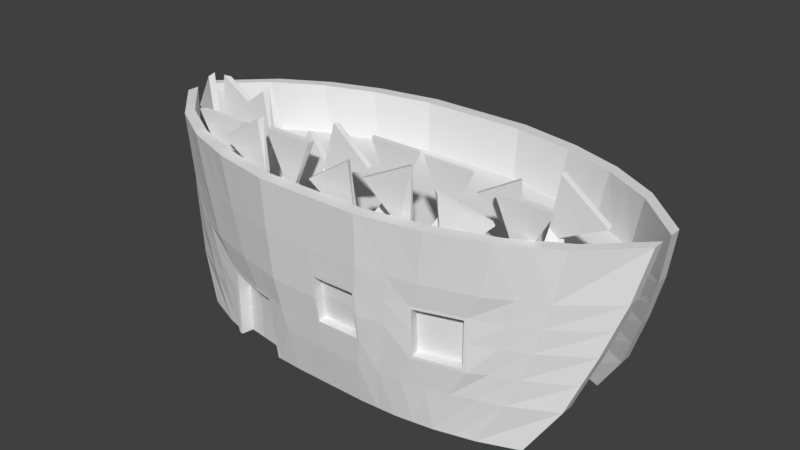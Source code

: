 # Source: NachosHouse.blend  (saved by Blender 2.78.0; exported with 4.5.12 LTS)
import bpy
from mathutils import Matrix  # noqa: F401  (used for matrix-valued properties, if any)

bpy.ops.wm.read_factory_settings(use_empty=True)
scene = bpy.context.scene
scene.name = 'Scene'

# ---- collections
col_collection_1 = bpy.data.collections.new('Collection 1'); scene.collection.children.link(col_collection_1)

# ---- world
world_world = bpy.data.worlds.new('World'); scene.world = world_world
world_world.color = (0.05088, 0.05088, 0.05088)
world_world.use_sun_shadow = False
world_world.sun_shadow_jitter_overblur = 0.0
world_world.cycles.sampling_method = 'MANUAL'

# ---- meshes
me_plane_002 = bpy.data.meshes.new('Plane.002')
me_plane_002.from_pydata([(1.26, -0.6827, 1.691), (1.0, -1.128, 0.01133), (1.398, -0.3216, 3.363), (1.343, -0.4867, 2.517), (1.149, -0.9055, 0.7557), (0.8, -1.38, 0.01133), (0.6, -1.55, 0.01133), (0.4, -1.651, 0.01133), (0.2, -1.688, 0.01133), (1.148, -1.08, 3.363), (0.8875, -1.55, 3.363), (0.6079, -1.855, 3.363), (0.2796, -2.054, 3.363), (0.2255, -1.827, 0.7557), (0.257, -1.955, 1.695), (0.2747, -2.01, 2.517), (0.4557, -1.732, 0.7557), (0.5158, -1.783, 1.699), (0.571, -1.816, 2.517), (0.9274, -1.281, 0.7557), (1.034, -1.182, 1.709), (1.096, -1.125, 2.517), (0.6925, -1.55, 0.7557), (0.7735, -1.55, 1.709), (0.8382, -1.55, 2.517), (1.26, -0.4688, 1.691), (1.0, -0.9144, 0.01133), (1.398, -0.1077, 3.363), (1.343, -0.2728, 2.517), (1.149, -0.6916, 0.7557), (0.8, -1.166, 0.01133), (0.6, -1.336, 0.01133), (0.4, -1.438, 0.01133), (0.2, -1.474, 0.01133), (1.148, -0.8663, 3.363), (0.8875, -1.336, 3.363), (0.6079, -1.641, 3.363), (0.2796, -1.84, 3.363), (0.2747, -1.796, 2.517), (0.571, -1.602, 2.517), (0.9274, -1.067, 0.7557), (1.034, -0.9682, 1.709), (1.096, -0.9113, 2.517), (0.8382, -1.336, 2.517), (0.5887, -1.137, 0.01133), (0.7887, -0.9668, 0.01133), (0.3887, -1.239, 0.01133), (0.1887, -1.276, 0.01133), (0.2635, -1.597, 2.54), (0.5597, -1.403, 2.54), (0.9161, -0.8681, 0.7779), (1.023, -0.7694, 1.731), (1.085, -0.7125, 2.54), (0.8269, -1.137, 2.54), (0.1, -1.688, 0.01133), (0.1398, -2.054, 3.363), (0.1374, -2.014, 2.517), (0.01313, -1.838, 2.073), (0.1128, -1.83, 0.7557), (0.1, -1.474, 0.01133), (0.1398, -1.84, 3.363), (0.1374, -1.8, 2.517), (0.09436, -1.276, 0.01133), (0.1317, -1.602, 2.54), (0.3, -1.67, 0.01133), (0.4438, -1.954, 3.363), (0.4228, -1.913, 2.517), (0.3888, -1.869, 1.697), (0.3406, -1.78, 0.7557), (0.3, -1.456, 0.01133), (0.4438, -1.74, 3.363), (0.4228, -1.699, 2.517), (0.2887, -1.257, 0.01133), (0.4116, -1.5, 2.54), (0.5, -1.601, 0.01133), (0.7477, -1.702, 3.363), (0.5741, -1.641, 0.7557), (0.5174, -1.58, 1.28), (0.7046, -1.683, 2.517), (0.5, -1.387, 0.01133), (0.7477, -1.488, 3.363), (0.7046, -1.469, 2.517), (0.4887, -1.188, 0.01133), (0.6933, -1.27, 2.54), (0.7, -1.465, 0.01133), (1.018, -1.315, 3.363), (0.9673, -1.338, 2.517), (0.9057, -1.366, 1.709), (0.81, -1.415, 0.7557), (0.7, -1.251, 0.01133), (1.018, -1.101, 3.363), (0.9673, -1.124, 2.517), (0.6887, -1.052, 0.01133), (0.956, -0.9249, 2.54), (0.1476, -1.66, 3.021), (0.1493, -1.746, 3.013), (0.1997, -1.746, 3.117), (0.1959, -1.66, 3.121), (0.3222, -1.239, 3.365), (0.3176, -1.158, 3.374), (0.2663, -1.239, 3.365), (0.264, -1.158, 3.374), (0.4395, -1.709, 3.218), (0.4341, -1.627, 3.22), (0.494, -1.669, 3.303), (0.4886, -1.588, 3.305), (0.5667, -1.013, 3.252), (0.5711, -1.089, 3.244), (0.514, -1.089, 3.244), (0.5097, -1.013, 3.252), (0.6053, -1.424, 2.941), (0.614, -1.496, 2.934), (0.6616, -1.464, 2.885), (0.6529, -1.392, 2.893), (0.8852, -0.8412, 3.17), (0.8801, -0.765, 3.171), (0.8409, -0.8412, 3.089), (0.8359, -0.765, 3.089), (0.9115, -1.173, 3.113), (0.9172, -1.088, 3.122), (0.9663, -1.173, 3.113), (0.972, -1.088, 3.122), (0.98, -0.4666, 3.103), (0.9939, -0.3797, 3.085), (0.9318, -0.4556, 3.206), (0.9458, -0.3687, 3.188), (0.6887, -0.5958, 0.01133), (0.7887, -0.5958, 0.01133), (0.4887, -0.5958, 0.01133), (0.5887, -0.5958, 0.01133), (0.2887, -0.5958, 0.01133), (0.3887, -0.5958, 0.01133), (0.09436, -0.5958, 0.01133), (0.1887, -0.5958, 0.01133), (0.2635, -0.5958, 2.54), (0.5597, -0.5958, 2.54), (0.9161, -0.5958, 0.7779), (1.023, -0.5958, 1.731), (1.085, -0.5958, 2.54), (0.8269, -0.5958, 2.54), (0.1317, -0.5958, 2.54), (0.4116, -0.5958, 2.54), (0.6933, -0.5958, 2.54), (0.956, -0.5958, 2.54), (-1.26, -0.6827, 1.691), (-1.0, -1.128, 0.01133), (-1.398, -0.3216, 3.363), (-1.343, -0.4867, 2.517), (-1.149, -0.9055, 0.7557), (-0.8, -1.38, 0.01133), (-0.6759, -1.55, 0.01133), (-0.2, -1.688, 0.01133), (-1.148, -1.08, 3.363), (-0.8875, -1.55, 3.363), (-0.6079, -1.855, 3.363), (-0.2796, -2.054, 3.363), (-0.2255, -1.827, 0.7557), (-0.2605, -1.955, 1.695), (-0.2747, -2.01, 2.517), (-0.644, -1.355, 0.01133), (-0.5171, -1.783, 1.699), (-0.571, -1.816, 2.517), (-0.9274, -1.281, 0.7557), (-1.034, -1.182, 1.709), (-1.096, -1.125, 2.517), (-0.6759, -1.55, 0.7557), (-0.7776, -1.55, 1.709), (-0.8382, -1.55, 2.517), (-1.26, -0.4688, 1.691), (-1.0, -0.9144, 0.01133), (-1.398, -0.1077, 3.363), (-1.343, -0.2728, 2.517), (-1.149, -0.6916, 0.7557), (-0.8, -1.166, 0.01133), (-0.6558, -1.287, 0.01133), (-0.4, -1.369, 0.01133), (-0.2, -1.474, 0.01133), (-1.148, -0.8663, 3.363), (-0.8875, -1.336, 3.363), (-0.6079, -1.641, 3.363), (-0.2796, -1.84, 3.363), (-0.2747, -1.796, 2.517), (-0.571, -1.602, 2.517), (-0.9274, -1.067, 0.7557), (-1.034, -0.9682, 1.709), (-1.096, -0.9113, 2.517), (-0.8382, -1.336, 2.517), (-0.5887, -1.137, 0.01133), (-0.7887, -0.9668, 0.01133), (-0.3887, -1.239, 0.01133), (-0.1887, -1.276, 0.01133), (-0.2635, -1.597, 2.54), (-0.5597, -1.403, 2.54), (-0.9161, -0.8681, 0.7779), (-1.023, -0.7694, 1.731), (-1.085, -0.7125, 2.54), (-0.8269, -1.137, 2.54), (-0.1, -1.688, 0.01133), (-0.1398, -2.054, 3.363), (-0.1374, -2.014, 2.517), (-0.1302, -1.961, 1.693), (-0.1128, -1.83, 0.7557), (-0.1, -1.474, 0.01133), (-0.1398, -1.84, 3.363), (-0.1374, -1.8, 2.517), (-0.09436, -1.276, 0.01133), (-0.1317, -1.602, 2.54), (-0.3351, -1.67, 0.01133), (-0.4438, -1.954, 3.363), (-0.4228, -1.913, 2.517), (-0.3888, -1.869, 1.697), (-0.3351, -1.78, 0.7557), (-0.3, -1.456, 0.01133), (-0.4438, -1.74, 3.363), (-0.4228, -1.699, 2.517), (-0.2887, -1.257, 0.01133), (-0.4116, -1.5, 2.54), (-0.7477, -1.702, 3.363), (-0.5427, -1.4, 0.01133), (-0.6473, -1.666, 1.704), (-0.7046, -1.683, 2.517), (-0.5, -1.329, 0.01133), (-0.7477, -1.488, 3.363), (-0.7046, -1.469, 2.517), (-0.4887, -1.188, 0.01133), (-0.6933, -1.27, 2.54), (-0.7, -1.465, 0.01133), (-1.018, -1.315, 3.363), (-0.9673, -1.338, 2.517), (-0.9057, -1.366, 1.709), (-0.81, -1.415, 0.7557), (-0.7, -1.251, 0.01133), (-1.018, -1.101, 3.363), (-0.9673, -1.124, 2.517), (-0.6887, -1.052, 0.01133), (-0.956, -0.9249, 2.54), (-0.07673, -1.16, 3.261), (-0.07868, -1.246, 3.254), (-0.1248, -1.246, 3.376), (-0.121, -1.16, 3.378), (-0.2157, -1.739, 3.257), (-0.2111, -1.658, 3.266), (-0.1597, -1.739, 3.257), (-0.1574, -1.658, 3.266), (-0.3365, -1.189, 2.981), (-0.3315, -1.108, 2.974), (-0.3716, -1.189, 3.139), (-0.3666, -1.108, 3.132), (-0.4418, -1.513, 3.115), (-0.4441, -1.589, 3.101), (-0.3954, -1.589, 3.195), (-0.3931, -1.513, 3.21), (-0.5473, -0.8981, 3.335), (-0.5493, -0.974, 3.32), (-0.5906, -0.974, 3.225), (-0.5887, -0.8981, 3.24), (-0.8116, -1.292, 2.94), (-0.8073, -1.216, 2.948), (-0.7604, -1.292, 2.94), (-0.7561, -1.216, 2.948), (-0.9459, -0.6727, 3.114), (-0.9403, -0.5883, 3.114), (-0.9921, -0.6727, 3.208), (-0.9865, -0.5883, 3.207), (-0.9811, -0.9339, 3.113), (-0.9674, -0.8556, 3.131), (-0.9439, -0.992, 3.243), (-0.9302, -0.9136, 3.261), (-9.313e-10, -1.688, 0.01133), (0.0, -1.833, 0.7557), (0.0, -1.967, 1.691), (0.0, -2.018, 2.517), (0.0, -2.054, 3.363), (-9.313e-10, -1.474, 0.01133), (0.0, -1.804, 2.517), (0.0, -1.84, 3.363), (-9.313e-10, -1.276, 0.01133), (0.0, -1.606, 2.54), (-0.6887, -0.5958, 0.01133), (-0.7887, -0.5958, 0.01133), (-0.4887, -0.5958, 0.01133), (-0.5887, -0.5958, 0.01133), (-0.2887, -0.5958, 0.01133), (-0.3887, -0.5958, 0.01133), (-0.09436, -0.5958, 0.01133), (-0.1887, -0.5958, 0.01133), (-9.313e-10, -0.5958, 0.01133), (-0.2635, -0.5958, 2.54), (-0.5597, -0.5958, 2.54), (-0.9161, -0.5958, 0.7779), (-1.023, -0.5958, 1.731), (-1.085, -0.5958, 2.54), (-0.8269, -0.5958, 2.54), (-0.1317, -0.5958, 2.54), (-0.4116, -0.5958, 2.54), (-0.6933, -0.5958, 2.54), (-0.956, -0.5958, 2.54), (0.0, -0.5958, 2.54), (-0.06939, -1.66, 3.45), (-0.06773, -1.746, 3.442), (0.1694, -1.746, 3.93), (0.158, -1.66, 3.918), (0.435, -1.239, 4.1), (0.413, -1.158, 4.109), (0.1666, -1.239, 4.1), (0.1556, -1.158, 4.109), (0.244, -1.709, 3.731), (0.2231, -1.627, 3.709), (0.501, -1.669, 4.133), (0.4802, -1.588, 4.111), (0.6598, -1.013, 3.987), (0.6794, -1.089, 3.979), (0.421, -1.089, 3.979), (0.4014, -1.013, 3.987), (0.5561, -1.404, 3.757), (0.5825, -1.464, 3.732), (0.8401, -1.292, 3.468), (0.8137, -1.232, 3.493), (0.8636, -0.8412, 3.98), (0.8438, -0.765, 3.954), (0.645, -0.8412, 3.577), (0.6252, -0.765, 3.55), (0.8057, -1.173, 3.848), (0.7912, -1.088, 3.857), (1.092, -1.173, 3.848), (1.078, -1.088, 3.857), (1.216, -0.4919, 3.484), (1.213, -0.4011, 3.503), (0.9708, -0.4359, 4.007), (0.9676, -0.3451, 4.026), (0.1449, -1.16, 3.631), (0.1429, -1.246, 3.624), (-0.05412, -1.246, 4.144), (-0.04408, -1.16, 4.13), (-0.3268, -1.739, 3.992), (-0.305, -1.658, 4.001), (-0.06141, -1.739, 3.992), (-0.05051, -1.658, 4.001), (-0.09541, -1.132, 3.17), (-0.08177, -1.05, 3.125), (-0.2438, -1.132, 3.837), (-0.2302, -1.05, 3.791), (-0.649, -1.513, 3.574), (-0.6655, -1.589, 3.531), (-0.4295, -1.589, 3.99), (-0.4129, -1.513, 4.033), (-0.5727, -0.8981, 4.183), (-0.5917, -0.974, 4.129), (-0.836, -0.974, 3.569), (-0.8169, -0.8981, 3.623), (-0.9445, -1.292, 3.675), (-0.9195, -1.216, 3.683), (-0.6482, -1.292, 3.675), (-0.6232, -1.216, 3.683), (-0.7341, -0.6727, 3.555), (-0.7117, -0.5883, 3.521), (-0.9715, -0.6727, 4.038), (-0.9492, -0.5883, 4.004), (-1.221, -0.559, 3.306), (-1.192, -0.5043, 3.378), (-1.01, -0.8881, 4.042), (-0.9816, -0.8334, 4.114), (1.26, 0.6827, 1.691), (1.0, 1.128, 0.01133), (1.398, 0.3216, 3.363), (1.343, 0.4867, 2.517), (1.149, 0.9055, 0.7557), (0.8, 1.38, 0.01133), (0.6, 1.55, 0.01133), (0.4, 1.651, 0.01133), (0.2, 1.688, 0.01133), (1.148, 1.08, 3.363), (0.8875, 1.55, 3.363), (0.6079, 1.855, 3.363), (0.2796, 2.054, 3.363), (0.2255, 1.827, 0.7557), (0.2605, 1.955, 1.695), (0.2747, 2.01, 2.517), (0.4557, 1.732, 0.7557), (0.5171, 1.783, 1.699), (0.571, 1.816, 2.517), (0.9274, 1.281, 0.7557), (1.034, 1.182, 1.709), (1.096, 1.125, 2.517), (0.6925, 1.55, 0.7557), (0.7776, 1.55, 1.709), (0.8382, 1.55, 2.517), (1.26, 0.4688, 1.691), (1.0, 0.9144, 0.01133), (1.398, 0.1077, 3.363), (1.343, 0.2728, 2.517), (1.149, 0.6916, 0.7557), (0.8, 1.166, 0.01133), (0.6, 1.336, 0.01133), (0.4, 1.438, 0.01133), (0.2, 1.474, 0.01133), (1.148, 0.8663, 3.363), (0.8875, 1.336, 3.363), (0.6079, 1.641, 3.363), (0.2796, 1.84, 3.363), (0.2747, 1.796, 2.517), (0.571, 1.602, 2.517), (0.9274, 1.067, 0.7557), (1.034, 0.9682, 1.709), (1.096, 0.9113, 2.517), (0.8382, 1.336, 2.517), (0.5887, 1.137, 0.01133), (0.7887, 0.9668, 0.01133), (0.3887, 1.239, 0.01133), (0.1887, 1.276, 0.01133), (0.2635, 1.597, 2.54), (0.5597, 1.403, 2.54), (0.9161, 0.8681, 0.7779), (1.023, 0.7694, 1.731), (1.085, 0.7125, 2.54), (0.8269, 1.137, 2.54), (0.1, 1.688, 0.01133), (0.1398, 2.054, 3.363), (0.1374, 2.014, 2.517), (0.1302, 1.961, 1.693), (0.1128, 1.83, 0.7557), (0.1, 1.474, 0.01133), (0.1398, 1.84, 3.363), (0.1374, 1.8, 2.517), (0.09436, 1.276, 0.01133), (0.1317, 1.602, 2.54), (0.3, 1.67, 0.01133), (0.4438, 1.954, 3.363), (0.4228, 1.913, 2.517), (0.3888, 1.869, 1.697), (0.3406, 1.78, 0.7557), (0.3, 1.456, 0.01133), (0.4438, 1.74, 3.363), (0.4228, 1.699, 2.517), (0.2887, 1.257, 0.01133), (0.4116, 1.5, 2.54), (0.5, 1.601, 0.01133), (0.7477, 1.702, 3.363), (0.5741, 1.641, 0.7557), (0.6473, 1.666, 1.704), (0.7046, 1.683, 2.517), (0.5, 1.387, 0.01133), (0.7477, 1.488, 3.363), (0.7046, 1.469, 2.517), (0.4887, 1.188, 0.01133), (0.6933, 1.27, 2.54), (0.7, 1.465, 0.01133), (1.018, 1.315, 3.363), (0.9673, 1.338, 2.517), (0.9057, 1.366, 1.709), (0.81, 1.415, 0.7557), (0.7, 1.251, 0.01133), (1.018, 1.101, 3.363), (0.9673, 1.124, 2.517), (0.6887, 1.052, 0.01133), (0.956, 0.9249, 2.54), (0.6887, 0.5958, 0.01133), (0.7887, 0.5958, 0.01133), (0.4887, 0.5958, 0.01133), (0.5887, 0.5958, 0.01133), (0.2887, 0.5958, 0.01133), (0.3887, 0.5958, 0.01133), (0.09436, 0.5958, 0.01133), (0.1887, 0.5958, 0.01133), (0.2635, 0.5958, 2.54), (0.5597, 0.5958, 2.54), (0.9161, 0.5958, 0.7779), (1.023, 0.5958, 1.731), (1.085, 0.5958, 2.54), (0.8269, 0.5958, 2.54), (0.1317, 0.5958, 2.54), (0.4116, 0.5958, 2.54), (0.6933, 0.5958, 2.54), (0.956, 0.5958, 2.54), (-1.26, 0.6827, 1.691), (-1.0, 1.128, 0.01133), (-1.398, 0.3216, 3.363), (-1.343, 0.4867, 2.517), (-1.149, 0.9055, 0.7557), (-0.8, 1.38, 0.01133), (-0.6, 1.55, 0.01133), (-0.4, 1.651, 0.01133), (-0.2, 1.688, 0.01133), (-1.148, 1.08, 3.363), (-0.8875, 1.55, 3.363), (-0.6079, 1.855, 3.363), (-0.2796, 2.054, 3.363), (-0.2255, 1.827, 0.7557), (-0.2605, 1.955, 1.695), (-0.2747, 2.01, 2.517), (-0.4557, 1.732, 0.7557), (-0.5171, 1.783, 1.699), (-0.571, 1.816, 2.517), (-0.9274, 1.281, 0.7557), (-1.034, 1.182, 1.709), (-1.096, 1.125, 2.517), (-0.6925, 1.55, 0.7557), (-0.7776, 1.55, 1.709), (-0.8382, 1.55, 2.517), (-1.26, 0.4688, 1.691), (-1.0, 0.9144, 0.01133), (-1.398, 0.1077, 3.363), (-1.343, 0.2728, 2.517), (-1.149, 0.6916, 0.7557), (-0.8, 1.166, 0.01133), (-0.6, 1.336, 0.01133), (-0.4, 1.438, 0.01133), (-0.2, 1.474, 0.01133), (-1.148, 0.8663, 3.363), (-0.8875, 1.336, 3.363), (-0.6079, 1.641, 3.363), (-0.2796, 1.84, 3.363), (-0.2747, 1.796, 2.517), (-0.571, 1.602, 2.517), (-0.9274, 1.067, 0.7557), (-1.034, 0.9682, 1.709), (-1.096, 0.9113, 2.517), (-0.8382, 1.336, 2.517), (-0.5887, 1.137, 0.01133), (-0.7887, 0.9668, 0.01133), (-0.3887, 1.239, 0.01133), (-0.1887, 1.276, 0.01133), (-0.2635, 1.597, 2.54), (-0.5597, 1.403, 2.54), (-0.9161, 0.8681, 0.7779), (-1.023, 0.7694, 1.731), (-1.085, 0.7125, 2.54), (-0.8269, 1.137, 2.54), (-0.1, 1.688, 0.01133), (-0.1398, 2.054, 3.363), (-0.1374, 2.014, 2.517), (-0.1302, 1.961, 1.693), (-0.1128, 1.83, 0.7557), (-0.1, 1.474, 0.01133), (-0.1398, 1.84, 3.363), (-0.1374, 1.8, 2.517), (-0.09436, 1.276, 0.01133), (-0.1317, 1.602, 2.54), (-0.3, 1.67, 0.01133), (-0.4438, 1.954, 3.363), (-0.4228, 1.913, 2.517), (-0.3888, 1.869, 1.697), (-0.3406, 1.78, 0.7557), (-0.3, 1.456, 0.01133), (-0.4438, 1.74, 3.363), (-0.4228, 1.699, 2.517), (-0.2887, 1.257, 0.01133), (-0.4116, 1.5, 2.54), (-0.5, 1.601, 0.01133), (-0.7477, 1.702, 3.363), (-0.5741, 1.641, 0.7557), (-0.6473, 1.666, 1.704), (-0.7046, 1.683, 2.517), (-0.5, 1.387, 0.01133), (-0.7477, 1.488, 3.363), (-0.7046, 1.469, 2.517), (-0.4887, 1.188, 0.01133), (-0.6933, 1.27, 2.54), (-0.7, 1.465, 0.01133), (-1.018, 1.315, 3.363), (-0.9673, 1.338, 2.517), (-0.9057, 1.366, 1.709), (-0.81, 1.415, 0.7557), (-0.7, 1.251, 0.01133), (-1.018, 1.101, 3.363), (-0.9673, 1.124, 2.517), (-0.6887, 1.052, 0.01133), (-0.956, 0.9249, 2.54), (-9.313e-10, 1.688, 0.01133), (0.0, 1.833, 0.7557), (0.0, 1.967, 1.691), (0.0, 2.018, 2.517), (0.0, 2.054, 3.363), (-9.313e-10, 1.474, 0.01133), (0.0, 1.804, 2.517), (0.0, 1.84, 3.363), (-9.313e-10, 1.276, 0.01133), (0.0, 1.606, 2.54), (-0.6887, 0.5958, 0.01133), (-0.7887, 0.5958, 0.01133), (-0.4887, 0.5958, 0.01133), (-0.5887, 0.5958, 0.01133), (-0.2887, 0.5958, 0.01133), (-0.3887, 0.5958, 0.01133), (-0.09436, 0.5958, 0.01133), (-0.1887, 0.5958, 0.01133), (-9.313e-10, 0.5958, 0.01133), (-0.2635, 0.5958, 2.54), (-0.5597, 0.5958, 2.54), (-0.9161, 0.5958, 0.7779), (-1.023, 0.5958, 1.731), (-1.085, 0.5958, 2.54), (-0.8269, 0.5958, 2.54), (-0.1317, 0.5958, 2.54), (-0.4116, 0.5958, 2.54), (-0.6933, 0.5958, 2.54), (-0.956, 0.5958, 2.54), (0.0, 0.5958, 2.54), (0.1887, -3.725e-09, 0.01133), (0.09436, -3.725e-09, 0.01133), (-9.313e-10, -3.725e-09, 0.01133), (-0.09436, -3.725e-09, 0.01133), (-0.1887, -3.725e-09, 0.01133), (-0.2887, -3.725e-09, 0.01133), (-0.3887, -3.725e-09, 0.01133), (-0.4887, -3.725e-09, 0.01133), (-0.5887, -3.725e-09, 0.01133), (-0.7887, -3.725e-09, 0.01133), (-0.6887, -3.725e-09, 0.01133), (0.2887, -3.725e-09, 0.01133), (0.3887, -3.725e-09, 0.01133), (0.4887, -3.725e-09, 0.01133), (0.5887, -3.725e-09, 0.01133), (0.6887, -3.725e-09, 0.01133), (0.7887, -3.725e-09, 0.01133), (0.9161, 0.0, 0.7779), (1.023, 0.0, 1.731), (1.085, 0.0, 2.54), (-0.9161, 0.0, 0.7779), (-1.023, 0.0, 1.731), (-1.085, 0.0, 2.54), (-0.956, 0.0, 2.54), (-0.8269, 0.0, 2.54), (-0.6933, 0.0, 2.54), (-0.5597, 0.0, 2.54), (-0.4116, 0.0, 2.54), (-0.2635, 0.0, 2.54), (-0.1317, 0.0, 2.54), (0.0, 0.0, 2.54), (0.1317, 0.0, 2.54), (0.2635, 0.0, 2.54), (0.4116, 0.0, 2.54), (0.5597, 0.0, 2.54), (0.6933, 0.0, 2.54), (0.8269, 0.0, 2.54), (0.956, 0.0, 2.54), (1.301, -0.5847, 2.104), (0.0, -1.993, 2.104), (0.257, -1.982, 2.106), (0.5158, -1.799, 2.108), (1.065, -1.154, 2.113), (0.7735, -1.55, 2.113), (1.301, -0.3708, 2.104), (1.065, -0.9397, 2.113), (1.054, -0.741, 2.135), (0.1285, -1.987, 2.105), (0.4058, -1.891, 2.107), (0.6447, -1.675, 2.111), (0.9365, -1.352, 2.113), (1.054, -0.5958, 2.135), (-1.301, -0.5847, 2.104), (-0.2676, -1.982, 2.106), (-0.544, -1.799, 2.108), (-1.065, -1.154, 2.113), (-0.8079, -1.55, 2.113), (-1.301, -0.3708, 2.104), (-1.065, -0.9397, 2.113), (-1.054, -0.741, 2.135), (-0.1338, -1.987, 2.105), (-0.4058, -1.891, 2.107), (-0.6759, -1.675, 2.111), (-0.9365, -1.352, 2.113), (-1.054, -0.5958, 2.135), (1.301, 0.5847, 2.104), (0.0, 1.993, 2.104), (0.2676, 1.982, 2.106), (0.544, 1.799, 2.108), (1.065, 1.154, 2.113), (0.8079, 1.55, 2.113), (1.301, 0.3708, 2.104), (1.065, 0.9397, 2.113), (1.054, 0.741, 2.135), (0.1338, 1.987, 2.105), (0.4058, 1.891, 2.107), (0.6759, 1.675, 2.111), (0.9365, 1.352, 2.113), (1.054, 0.5958, 2.135), (-1.301, 0.5847, 2.104), (-0.2676, 1.982, 2.106), (-0.544, 1.799, 2.108), (-1.065, 1.154, 2.113), (-0.8079, 1.55, 2.113), (-1.301, 0.3708, 2.104), (-1.065, 0.9397, 2.113), (-1.054, 0.741, 2.135), (-0.1338, 1.987, 2.105), (-0.4058, 1.891, 2.107), (-0.6759, 1.675, 2.111), (-0.9365, 1.352, 2.113), (-1.054, 0.5958, 2.135), (-1.054, 0.0, 2.135), (1.054, 0.0, 2.135), (1.204, -0.7941, 1.223), (0.0, -1.9, 1.223), (0.257, -1.891, 1.225), (0.5158, -1.757, 1.227), (0.9807, -1.231, 1.232), (0.7735, -1.55, 1.232), (1.204, -0.5802, 1.223), (0.9807, -1.018, 1.232), (0.9694, -0.8188, 1.254), (0.1285, -1.895, 1.224), (0.3647, -1.824, 1.226), (0.6447, -1.654, 1.23), (0.8579, -1.391, 1.232), (0.9694, -0.5958, 1.254), (-1.204, -0.7941, 1.223), (-0.243, -1.891, 1.225), (-0.4474, -1.757, 1.227), (-0.9807, -1.231, 1.232), (-0.6759, -1.55, 1.232), (-1.204, -0.5802, 1.223), (-0.9807, -1.018, 1.232), (-0.9694, -0.8188, 1.254), (-0.1215, -1.895, 1.224), (-0.3351, -1.824, 1.226), (-0.5616, -1.654, 1.23), (-0.8579, -1.391, 1.232), (-0.9694, -0.5958, 1.254), (1.204, 0.7941, 1.223), (0.0, 1.9, 1.223), (0.243, 1.891, 1.225), (0.4864, 1.757, 1.227), (0.9807, 1.231, 1.232), (0.7351, 1.55, 1.232), (1.204, 0.5802, 1.223), (0.9807, 1.018, 1.232), (0.9694, 0.8188, 1.254), (0.1215, 1.895, 1.224), (0.3647, 1.824, 1.226), (0.6107, 1.654, 1.23), (0.8579, 1.391, 1.232), (0.9694, 0.5958, 1.254), (-1.204, 0.7941, 1.223), (-0.243, 1.891, 1.225), (-0.4864, 1.757, 1.227), (-0.9807, 1.231, 1.232), (-0.7351, 1.55, 1.232), (-1.204, 0.5802, 1.223), (-0.9807, 1.018, 1.232), (-0.9694, 0.8188, 1.254), (-0.1215, 1.895, 1.224), (-0.3647, 1.824, 1.226), (-0.6107, 1.654, 1.23), (-0.8579, 1.391, 1.232), (-0.9694, 0.5958, 1.254), (-0.9694, 0.0, 1.254), (0.9694, 0.0, 1.254), (0.01377, -1.988, 2.058), (0.01377, -1.965, 1.689), (0.2432, -1.897, 1.273), (0.2432, -1.954, 1.693), (0.5299, -1.747, 1.277), (0.1285, -1.901, 1.273), (0.2432, -1.979, 2.06), (0.1285, -1.983, 2.059), (0.01377, -1.905, 1.272), (0.01313, -1.815, 1.705), (0.2426, -1.747, 1.289), (0.2426, -1.804, 1.708), (0.1279, -1.81, 1.706), (0.1279, -1.751, 1.288), (0.2426, -1.829, 2.075), (0.1279, -1.834, 2.074), (0.01313, -1.755, 1.287), (0.5299, -1.77, 1.697), (0.7594, -1.563, 1.281), (0.7594, -1.563, 1.706), (0.6447, -1.655, 1.279), (0.5299, -1.785, 2.061), (0.7594, -1.563, 2.066), (0.6447, -1.674, 2.064), (0.5174, -1.602, 1.7), (0.7469, -1.395, 1.285), (0.7469, -1.395, 1.709), (0.6321, -1.499, 1.705), (0.6321, -1.487, 1.282), (0.5174, -1.617, 2.065), (0.7469, -1.395, 2.069), (0.6321, -1.506, 2.067), (-0.6565, -1.563, 0.01133), (-0.3543, -1.669, 0.01133), (-0.6565, -1.563, 0.745), (-0.3543, -1.767, 0.745), (-0.4539, -1.747, 1.163), (-0.6565, -1.563, 1.168), (-0.3543, -1.806, 1.162), (-0.5552, -1.655, 1.165), (-0.3418, -1.461, 0.01133), (-0.4414, -1.445, 0.01133), (-0.4414, -1.517, 0.758), (-0.644, -1.355, 0.758), (-0.3418, -1.559, 0.758), (-0.5427, -1.436, 0.758), (-0.4414, -1.539, 1.176), (-0.644, -1.355, 1.181), (-0.3418, -1.598, 1.175), (-0.5427, -1.447, 1.178)], [], [(55, 56, 15, 12), (694, 14, 751, 750), (701, 58, 13, 694), (54, 58, 269, 268), (65, 66, 18, 11), (646, 67, 17, 639), (702, 68, 16, 695), (64, 68, 13, 8), (74, 76, 16, 7), (703, 76, 22, 697), (695, 703, 768, 752), (75, 11, 18, 78), (85, 86, 21, 9), (648, 641, 23, 87), (704, 697, 22, 88), (84, 5, 19, 88), (4, 19, 5, 1), (692, 696, 19, 4), (636, 640, 20, 0), (2, 9, 21, 3), (60, 37, 38, 61), (59, 273, 276, 62), (643, 41, 51, 644), (70, 36, 39, 71), (39, 49, 106, 107), (69, 33, 47, 72), (699, 40, 50, 700), (79, 32, 46, 82), (93, 91, 124, 125), (40, 30, 45, 50), (80, 81, 39, 36), (90, 34, 42, 91), (43, 53, 115, 114), (89, 31, 44, 92), (61, 38, 98, 100), (29, 26, 30, 40), (698, 29, 40, 699), (642, 25, 41, 643), (27, 28, 42, 34), (64, 8, 33, 69), (636, 0, 25, 642), (85, 9, 34, 90), (54, 268, 273, 59), (2, 3, 28, 27), (75, 10, 35, 80), (692, 4, 29, 698), (65, 11, 36, 70), (4, 1, 26, 29), (1, 5, 30, 26), (84, 6, 31, 89), (55, 12, 37, 60), (74, 7, 32, 79), (9, 2, 27, 34), (49, 83, 142, 135), (44, 82, 128, 129), (93, 52, 138, 143), (644, 51, 137, 649), (45, 92, 126, 127), (92, 44, 129, 126), (48, 73, 141, 134), (700, 50, 136, 705), (53, 93, 143, 139), (277, 63, 140, 297), (50, 45, 127, 136), (272, 55, 60, 275), (8, 54, 59, 33), (61, 63, 97, 96), (33, 59, 62, 47), (275, 60, 61, 274), (8, 13, 58, 54), (693, 269, 58, 701), (693, 701, 753, 756), (272, 271, 56, 55), (82, 46, 131, 128), (83, 53, 139, 142), (12, 65, 70, 37), (7, 64, 69, 32), (32, 69, 72, 46), (38, 71, 104, 102), (37, 70, 71, 38), (7, 16, 68, 64), (694, 13, 68, 702), (638, 14, 67, 646), (12, 15, 66, 65), (73, 49, 135, 141), (63, 48, 134, 140), (6, 74, 79, 31), (11, 75, 80, 36), (81, 83, 113, 112), (35, 43, 81, 80), (31, 79, 82, 44), (10, 75, 78, 24), (23, 641, 770, 767), (695, 16, 76, 703), (6, 22, 76, 74), (72, 47, 133, 130), (5, 84, 89, 30), (10, 85, 90, 35), (30, 89, 92, 45), (35, 90, 91, 43), (43, 91, 120, 118), (6, 84, 88, 22), (696, 704, 88, 19), (640, 648, 87, 20), (10, 24, 86, 85), (240, 242, 336, 334), (63, 277, 94, 97), (274, 61, 96, 95), (95, 94, 277, 274), (48, 63, 101, 99), (63, 61, 100, 101), (38, 48, 99, 98), (241, 240, 334, 335), (73, 48, 103, 105), (48, 38, 102, 103), (71, 73, 105, 104), (49, 73, 109, 106), (71, 39, 107, 108), (73, 71, 108, 109), (266, 267, 361, 360), (83, 49, 110, 113), (49, 39, 111, 110), (39, 81, 112, 111), (83, 81, 116, 117), (81, 43, 114, 116), (53, 83, 117, 115), (267, 265, 359, 361), (91, 93, 121, 120), (53, 43, 118, 119), (93, 53, 119, 121), (52, 93, 125, 123), (91, 42, 122, 124), (42, 52, 123, 122), (47, 62, 132, 133), (62, 276, 286, 132), (46, 72, 130, 131), (198, 155, 158, 199), (658, 651, 157, 200), (714, 707, 156, 201), (197, 268, 269, 201), (208, 154, 161, 209), (659, 652, 160, 210), (207, 211, 783, 781), (207, 151, 156, 211), (708, 716, 787, 784), (715, 708, 784, 786), (660, 654, 166, 219), (217, 220, 161, 154), (227, 152, 164, 228), (661, 229, 166, 654), (717, 230, 165, 710), (226, 230, 162, 149), (148, 145, 149, 162), (706, 148, 162, 709), (650, 144, 163, 653), (146, 147, 164, 152), (203, 204, 181, 180), (202, 205, 276, 273), (656, 657, 194, 184), (213, 214, 182, 179), (182, 249, 248, 192), (212, 215, 190, 176), (712, 713, 193, 183), (221, 224, 189, 175), (235, 267, 266, 233), (183, 193, 188, 173), (222, 179, 182, 223), (232, 233, 185, 177), (186, 256, 257, 196), (231, 234, 187, 174), (204, 242, 240, 181), (172, 183, 173, 169), (711, 712, 183, 172), (655, 656, 184, 168), (170, 177, 185, 171), (207, 212, 176, 151), (650, 655, 168, 144), (227, 232, 177, 152), (197, 202, 273, 268), (146, 170, 171, 147), (217, 222, 178, 153), (706, 711, 172, 148), (208, 213, 179, 154), (148, 172, 169, 145), (145, 169, 173, 149), (226, 231, 174, 150), (198, 203, 180, 155), (780, 150, 174, 159), (152, 177, 170, 146), (192, 288, 295, 225), (187, 281, 280, 224), (235, 296, 291, 195), (657, 662, 290, 194), (188, 279, 278, 234), (234, 278, 281, 187), (191, 287, 294, 216), (713, 718, 289, 193), (196, 292, 296, 235), (277, 297, 293, 206), (193, 289, 279, 188), (272, 275, 203, 198), (151, 176, 202, 197), (204, 238, 239, 206), (176, 190, 205, 202), (275, 274, 204, 203), (151, 197, 201, 156), (693, 714, 201, 269), (637, 658, 200, 270), (272, 198, 199, 271), (224, 280, 283, 189), (225, 295, 292, 196), (155, 180, 213, 208), (175, 212, 788), (175, 189, 215, 212), (181, 244, 246, 214), (180, 181, 214, 213), (707, 715, 211, 156), (651, 659, 210, 157), (155, 208, 209, 158), (216, 294, 288, 192), (206, 293, 287, 191), (212, 207, 781, 788), (154, 179, 222, 217), (223, 254, 255, 225), (178, 222, 223, 186), (174, 187, 224, 221), (153, 167, 220, 217), (652, 660, 219, 160), (710, 165, 782, 785), (716, 710, 785, 787), (215, 282, 285, 190), (149, 173, 231, 226), (153, 178, 232, 227), (173, 188, 234, 231), (178, 186, 233, 232), (186, 260, 262, 233), (150, 165, 230, 226), (709, 162, 230, 717), (653, 163, 229, 661), (153, 227, 228, 167), (264, 266, 360, 358), (206, 239, 236, 277), (274, 237, 238, 204), (237, 274, 277, 236), (191, 241, 243, 206), (206, 243, 242, 204), (181, 240, 241, 191), (265, 264, 358, 359), (216, 247, 245, 191), (191, 245, 244, 181), (214, 246, 247, 216), (104, 105, 309, 308), (192, 248, 251, 216), (214, 250, 249, 182), (216, 251, 250, 214), (225, 255, 252, 192), (192, 252, 253, 182), (182, 253, 254, 223), (239, 238, 332, 333), (225, 259, 258, 223), (223, 258, 256, 186), (196, 257, 259, 225), (105, 103, 307, 309), (233, 262, 263, 235), (196, 261, 260, 186), (235, 263, 261, 196), (236, 239, 333, 330), (195, 265, 267, 235), (233, 266, 264, 185), (185, 264, 265, 195), (190, 285, 284, 205), (205, 284, 286, 276), (189, 283, 282, 215), (102, 104, 308, 306), (238, 237, 331, 332), (103, 102, 306, 307), (237, 236, 330, 331), (263, 262, 356, 357), (261, 263, 357, 355), (262, 260, 354, 356), (260, 261, 355, 354), (101, 100, 304, 305), (299, 300, 301, 298), (304, 302, 303, 305), (306, 308, 309, 307), (312, 311, 310, 313), (315, 316, 317, 314), (320, 318, 319, 321), (322, 324, 325, 323), (328, 326, 327, 329), (331, 330, 333, 332), (336, 337, 335, 334), (338, 339, 341, 340), (344, 345, 342, 343), (347, 346, 349, 348), (352, 353, 351, 350), (354, 355, 357, 356), (360, 361, 359, 358), (107, 106, 310, 311), (243, 241, 335, 337), (108, 107, 311, 312), (242, 243, 337, 336), (106, 109, 313, 310), (109, 108, 312, 313), (244, 245, 339, 338), (246, 244, 338, 340), (110, 111, 315, 314), (245, 247, 341, 339), (111, 112, 316, 315), (247, 246, 340, 341), (113, 110, 314, 317), (112, 113, 317, 316), (248, 249, 343, 342), (249, 250, 344, 343), (114, 115, 319, 318), (251, 248, 342, 345), (116, 114, 318, 320), (250, 251, 345, 344), (115, 117, 321, 319), (117, 116, 320, 321), (253, 252, 346, 347), (254, 253, 347, 348), (119, 118, 322, 323), (252, 255, 349, 346), (118, 120, 324, 322), (255, 254, 348, 349), (121, 119, 323, 325), (120, 121, 325, 324), (94, 95, 299, 298), (95, 96, 300, 299), (97, 94, 298, 301), (96, 97, 301, 300), (257, 256, 350, 351), (256, 258, 352, 350), (122, 123, 327, 326), (259, 257, 351, 353), (124, 122, 326, 328), (258, 259, 353, 352), (123, 125, 329, 327), (125, 124, 328, 329), (98, 99, 303, 302), (100, 98, 302, 304), (99, 101, 305, 303), (417, 374, 377, 418), (672, 665, 376, 419), (728, 721, 375, 420), (416, 568, 569, 420), (427, 373, 380, 428), (673, 666, 379, 429), (729, 722, 378, 430), (426, 370, 375, 430), (436, 369, 378, 438), (730, 724, 384, 438), (674, 668, 385, 439), (437, 440, 380, 373), (447, 371, 383, 448), (675, 449, 385, 668), (731, 450, 384, 724), (446, 450, 381, 367), (366, 363, 367, 381), (719, 366, 381, 723), (663, 362, 382, 667), (364, 365, 383, 371), (422, 423, 400, 399), (421, 424, 576, 573), (670, 671, 413, 403), (432, 433, 401, 398), (431, 434, 409, 395), (726, 727, 412, 402), (441, 444, 408, 394), (402, 412, 407, 392), (442, 398, 401, 443), (452, 453, 404, 396), (451, 454, 406, 393), (391, 402, 392, 388), (725, 726, 402, 391), (669, 670, 403, 387), (389, 396, 404, 390), (426, 431, 395, 370), (663, 669, 387, 362), (447, 452, 396, 371), (416, 421, 573, 568), (364, 389, 390, 365), (437, 442, 397, 372), (719, 725, 391, 366), (427, 432, 398, 373), (366, 391, 388, 363), (363, 388, 392, 367), (446, 451, 393, 368), (417, 422, 399, 374), (436, 441, 394, 369), (371, 396, 389, 364), (411, 465, 472, 445), (406, 459, 458, 444), (455, 473, 468, 414), (671, 676, 467, 413), (407, 457, 456, 454), (454, 456, 459, 406), (410, 464, 471, 435), (727, 732, 466, 412), (415, 469, 473, 455), (577, 597, 470, 425), (412, 466, 457, 407), (572, 575, 422, 417), (370, 395, 421, 416), (395, 409, 424, 421), (575, 574, 423, 422), (370, 416, 420, 375), (720, 728, 420, 569), (664, 672, 419, 570), (572, 417, 418, 571), (444, 458, 461, 408), (445, 472, 469, 415), (374, 399, 432, 427), (369, 394, 431, 426), (394, 408, 434, 431), (399, 400, 433, 432), (369, 426, 430, 378), (721, 729, 430, 375), (665, 673, 429, 376), (374, 427, 428, 377), (435, 471, 465, 411), (425, 470, 464, 410), (368, 393, 441, 436), (373, 398, 442, 437), (397, 442, 443, 405), (393, 406, 444, 441), (372, 386, 440, 437), (666, 674, 439, 379), (722, 730, 438, 378), (368, 436, 438, 384), (434, 460, 463, 409), (367, 392, 451, 446), (372, 397, 452, 447), (392, 407, 454, 451), (397, 405, 453, 452), (368, 384, 450, 446), (723, 381, 450, 731), (667, 382, 449, 675), (372, 447, 448, 386), (414, 404, 453, 455), (405, 415, 455, 453), (409, 463, 462, 424), (424, 462, 586, 576), (408, 461, 460, 434), (529, 530, 489, 486), (685, 531, 488, 678), (741, 532, 487, 734), (528, 532, 569, 568), (539, 540, 492, 485), (686, 541, 491, 679), (742, 542, 490, 735), (538, 542, 487, 482), (548, 550, 490, 481), (743, 550, 496, 737), (687, 551, 497, 681), (549, 485, 492, 552), (559, 560, 495, 483), (688, 681, 497, 561), (744, 737, 496, 562), (558, 479, 493, 562), (478, 493, 479, 475), (733, 736, 493, 478), (677, 680, 494, 474), (476, 483, 495, 477), (534, 511, 512, 535), (533, 573, 576, 536), (683, 515, 525, 684), (544, 510, 513, 545), (543, 507, 521, 546), (739, 514, 524, 740), (553, 506, 520, 556), (527, 517, 565, 567), (514, 504, 519, 524), (554, 555, 513, 510), (564, 508, 516, 565), (563, 505, 518, 566), (503, 500, 504, 514), (738, 503, 514, 739), (682, 499, 515, 683), (501, 502, 516, 508), (538, 482, 507, 543), (677, 474, 499, 682), (559, 483, 508, 564), (528, 568, 573, 533), (476, 477, 502, 501), (549, 484, 509, 554), (733, 478, 503, 738), (539, 485, 510, 544), (478, 475, 500, 503), (475, 479, 504, 500), (558, 480, 505, 563), (529, 486, 511, 534), (548, 481, 506, 553), (483, 476, 501, 508), (523, 557, 595, 588), (518, 556, 580, 581), (567, 526, 591, 596), (684, 525, 590, 689), (519, 566, 578, 579), (566, 518, 581, 578), (522, 547, 594, 587), (740, 524, 589, 745), (527, 567, 596, 592), (577, 537, 593, 597), (524, 519, 579, 589), (572, 529, 534, 575), (482, 528, 533, 507), (507, 533, 536, 521), (575, 534, 535, 574), (482, 487, 532, 528), (720, 569, 532, 741), (664, 570, 531, 685), (572, 571, 530, 529), (556, 520, 583, 580), (557, 527, 592, 595), (486, 539, 544, 511), (481, 538, 543, 506), (506, 543, 546, 520), (511, 544, 545, 512), (481, 490, 542, 538), (734, 487, 542, 742), (678, 488, 541, 686), (486, 489, 540, 539), (547, 523, 588, 594), (537, 522, 587, 593), (480, 548, 553, 505), (485, 549, 554, 510), (509, 517, 555, 554), (505, 553, 556, 518), (484, 549, 552, 498), (679, 491, 551, 687), (735, 490, 550, 743), (480, 496, 550, 548), (546, 521, 585, 582), (479, 558, 563, 504), (484, 559, 564, 509), (504, 563, 566, 519), (509, 564, 565, 517), (480, 558, 562, 496), (736, 744, 562, 493), (680, 688, 561, 494), (484, 498, 560, 559), (522, 512, 545, 547), (523, 547, 545, 513), (527, 557, 555, 517), (526, 567, 565, 516), (521, 536, 584, 585), (536, 576, 586, 584), (520, 546, 582, 583), (405, 443, 445, 415), (577, 574, 535, 537), (598, 599, 462, 463), (599, 600, 586, 462), (601, 584, 586, 600), (602, 585, 584, 601), (603, 582, 585, 602), (604, 583, 582, 603), (605, 580, 583, 604), (606, 581, 580, 605), (608, 578, 581, 606), (607, 579, 578, 608), (522, 537, 535, 512), (523, 513, 555, 557), (423, 574, 577, 425), (400, 423, 425, 410), (443, 401, 411, 445), (433, 435, 411, 401), (400, 410, 435, 433), (609, 598, 463, 460), (610, 609, 460, 461), (611, 610, 461, 458), (612, 611, 458, 459), (613, 612, 459, 456), (614, 613, 456, 457), (615, 614, 457, 466), (747, 615, 466, 732), (691, 616, 467, 676), (618, 589, 579, 607), (746, 745, 589, 618), (690, 689, 590, 619), (621, 596, 591, 620), (622, 592, 596, 621), (622, 623, 595, 592), (623, 624, 588, 595), (625, 594, 588, 624), (626, 587, 594, 625), (626, 627, 593, 587), (627, 628, 597, 593), (629, 470, 597, 628), (630, 464, 470, 629), (630, 631, 471, 464), (631, 632, 465, 471), (633, 472, 465, 632), (634, 469, 472, 633), (634, 635, 473, 469), (635, 617, 468, 473), (143, 138, 617, 635), (139, 143, 635, 634), (139, 634, 633, 142), (142, 633, 632, 135), (141, 135, 632, 631), (134, 141, 631, 630), (134, 630, 629, 140), (140, 629, 628, 297), (293, 297, 628, 627), (287, 293, 627, 626), (287, 626, 625, 294), (294, 625, 624, 288), (295, 288, 624, 623), (292, 295, 623, 622), (292, 622, 621, 296), (296, 621, 620, 291), (662, 690, 619, 290), (718, 746, 618, 289), (289, 618, 607, 279), (649, 137, 616, 691), (705, 136, 615, 747), (136, 127, 614, 615), (127, 126, 613, 614), (126, 129, 612, 613), (129, 128, 611, 612), (128, 131, 610, 611), (131, 130, 609, 610), (130, 133, 598, 609), (279, 607, 608, 278), (278, 608, 606, 281), (281, 606, 605, 280), (280, 605, 604, 283), (283, 604, 603, 282), (282, 603, 602, 285), (285, 602, 601, 284), (284, 601, 600, 286), (132, 286, 600, 599), (133, 132, 599, 598), (138, 649, 691, 617), (291, 620, 690, 662), (620, 591, 689, 690), (617, 691, 676, 468), (495, 560, 688, 680), (492, 679, 687, 552), (489, 678, 686, 540), (571, 664, 685, 530), (526, 684, 689, 591), (477, 677, 682, 502), (502, 682, 683, 516), (516, 683, 684, 526), (477, 495, 680, 677), (560, 498, 681, 688), (552, 687, 681, 498), (540, 686, 679, 492), (530, 685, 678, 489), (383, 667, 675, 448), (380, 440, 674, 666), (377, 428, 673, 665), (571, 418, 672, 664), (414, 468, 676, 671), (365, 390, 669, 663), (390, 404, 670, 669), (404, 414, 671, 670), (365, 663, 667, 383), (448, 675, 668, 386), (440, 386, 668, 674), (428, 380, 666, 673), (418, 377, 665, 672), (164, 653, 661, 228), (161, 220, 660, 652), (158, 209, 659, 651), (271, 199, 658, 637), (195, 291, 662, 657), (147, 171, 655, 650), (171, 185, 656, 655), (185, 195, 657, 656), (147, 650, 653, 164), (228, 661, 654, 167), (220, 167, 654, 660), (209, 161, 652, 659), (199, 158, 651, 658), (21, 86, 648, 640), (18, 639, 647, 78), (15, 638, 646, 66), (271, 637, 645, 56), (52, 644, 649, 138), (3, 636, 642, 28), (28, 642, 643, 42), (42, 643, 644, 52), (3, 21, 640, 636), (86, 24, 641, 648), (78, 647, 641, 24), (66, 646, 639, 18), (56, 645, 638, 15), (137, 705, 747, 616), (290, 619, 746, 718), (619, 590, 745, 746), (616, 747, 732, 467), (494, 561, 744, 736), (491, 735, 743, 551), (488, 734, 742, 541), (570, 720, 741, 531), (525, 740, 745, 590), (474, 733, 738, 499), (499, 738, 739, 515), (515, 739, 740, 525), (474, 494, 736, 733), (561, 497, 737, 744), (551, 743, 737, 497), (541, 742, 735, 491), (531, 741, 734, 488), (382, 723, 731, 449), (379, 439, 730, 722), (376, 429, 729, 721), (570, 419, 728, 720), (413, 467, 732, 727), (362, 387, 725, 719), (387, 403, 726, 725), (403, 413, 727, 726), (362, 719, 723, 382), (449, 731, 724, 385), (439, 385, 724, 730), (429, 379, 722, 729), (419, 376, 721, 728), (163, 709, 717, 229), (160, 219, 716, 708), (157, 210, 715, 707), (270, 200, 714, 693), (194, 290, 718, 713), (144, 168, 711, 706), (168, 184, 712, 711), (184, 194, 713, 712), (144, 706, 709, 163), (229, 717, 710, 166), (219, 166, 710, 716), (210, 160, 708, 715), (200, 157, 707, 714), (20, 87, 704, 696), (17, 695, 752, 765), (14, 694, 702, 67), (14, 638, 754, 751), (51, 700, 705, 137), (0, 692, 698, 25), (25, 698, 699, 41), (41, 699, 700, 51), (0, 20, 696, 692), (87, 23, 697, 704), (641, 647, 771, 770), (67, 702, 695, 17), (637, 270, 749, 748), (755, 748, 57, 763), (749, 756, 764, 757), (748, 749, 757, 57), (753, 750, 758, 761), (701, 694, 750, 753), (270, 693, 756, 749), (645, 637, 748, 755), (638, 645, 755, 754), (763, 760, 759, 762), (57, 757, 760, 763), (757, 764, 761, 760), (760, 761, 758, 759), (751, 754, 762, 759), (750, 751, 759, 758), (756, 753, 761, 764), (754, 755, 763, 762), (771, 769, 777, 779), (752, 768, 776, 77), (766, 767, 774, 773), (769, 765, 772, 777), (697, 23, 767, 766), (639, 17, 765, 769), (703, 697, 766, 768), (647, 639, 769, 771), (779, 775, 774, 778), (777, 772, 775, 779), (772, 77, 776, 775), (775, 776, 773, 774), (767, 770, 778, 774), (768, 766, 773, 776), (765, 752, 77, 772), (770, 771, 779, 778), (783, 786, 796, 792), (787, 785, 795, 797), (785, 782, 791, 795), (784, 787, 797, 794), (165, 150, 780, 782), (211, 715, 786, 783), (789, 218, 221), (789, 221, 175, 788), (796, 794, 790, 792), (218, 789, 790, 793), (797, 795, 791, 793), (789, 788, 792, 790), (794, 797, 793, 790), (159, 218, 793, 791), (786, 784, 794, 796), (781, 783, 792, 788), (782, 780, 159, 791), (218, 159, 174, 221)])
_uv = me_plane_002.uv_layers.new(name='UVMap')
_uv.uv.foreach_set('vector', [0.2816, 0.2284, 0.2353, 0.2293, 0.2352, 0.2216, 0.281, 0.2211, 0.2784, 0.4888, 0.2784, 0.5296, 0.272, 0.5296, 0.272, 0.4935, 0.1598, 0.2317, 0.1318, 0.2335, 0.1315, 0.2267, 0.1597, 0.224, 0.0868, 0.2355, 0.1318, 0.2335, 0.132, 0.2402, 0.08684, 0.2416, 0.2822, 0.2113, 0.2349, 0.2115, 0.2347, 0.2013, 0.2824, 0.2008, 0.211, 0.2125, 0.1869, 0.2142, 0.1863, 0.2051, 0.2106, 0.2041, 0.159, 0.2166, 0.1308, 0.2193, 0.1301, 0.2118, 0.1582, 0.2067, 0.08653, 0.2236, 0.1308, 0.2193, 0.1315, 0.2267, 0.08696, 0.2295, 0.08524, 0.2113, 0.129, 0.2029, 0.1301, 0.2118, 0.08633, 0.2177, 0.1572, 0.1969, 0.129, 0.2029, 0.1279, 0.1938, 0.1565, 0.187, 0.56, 0.4843, 0.5806, 0.4843, 0.5806, 0.4888, 0.5639, 0.4888, 0.2836, 0.1892, 0.2824, 0.2008, 0.2347, 0.2013, 0.2343, 0.1901, 0.2849, 0.1607, 0.2335, 0.1639, 0.233, 0.1487, 0.2847, 0.1441, 0.2088, 0.1669, 0.2097, 0.1826, 0.1852, 0.1843, 0.1841, 0.1705, 0.1552, 0.1762, 0.1565, 0.187, 0.1279, 0.1938, 0.1265, 0.183, 0.08261, 0.197, 0.08116, 0.189, 0.1249, 0.1719, 0.1265, 0.183, 0.1214, 0.1449, 0.1249, 0.1719, 0.08116, 0.189, 0.07583, 0.1685, 0.1497, 0.1331, 0.1538, 0.1638, 0.1249, 0.1719, 0.1214, 0.1449, 0.205, 0.1132, 0.2079, 0.1523, 0.1829, 0.1566, 0.1788, 0.1221, 0.2879, 0.09187, 0.2847, 0.1441, 0.233, 0.1487, 0.2315, 0.1052, 0.294, 0.2269, 0.2928, 0.2178, 0.3492, 0.2159, 0.3495, 0.2252, 0.7453, 0.08966, 0.7453, 0.08246, 0.7597, 0.08253, 0.7596, 0.08933, 0.7838, 0.2921, 0.7818, 0.2631, 0.796, 0.2646, 0.7981, 0.2936, 0.2932, 0.2052, 0.2924, 0.1929, 0.3486, 0.1919, 0.3489, 0.2038, 0.861, 0.8265, 0.8688, 0.8337, 0.8631, 0.8762, 0.8601, 0.8734, 0.7466, 0.1041, 0.7453, 0.09686, 0.7596, 0.09613, 0.7609, 0.1033, 0.7782, 0.2288, 0.7746, 0.1944, 0.7889, 0.1958, 0.7925, 0.2302, 0.7514, 0.1185, 0.7478, 0.1113, 0.7622, 0.1106, 0.7657, 0.1178, 0.7707, 0.9325, 0.7764, 0.9236, 0.7822, 0.9739, 0.7785, 0.9769, 0.7746, 0.1944, 0.7671, 0.1402, 0.7815, 0.1396, 0.7889, 0.1958, 0.2925, 0.1796, 0.3483, 0.1795, 0.3486, 0.1919, 0.2924, 0.1929, 0.2914, 0.1488, 0.2899, 0.1315, 0.347, 0.1338, 0.3475, 0.1505, 0.7522, 0.892, 0.7609, 0.8859, 0.7977, 0.8981, 0.7947, 0.9007, 0.7611, 0.1329, 0.755, 0.1257, 0.7693, 0.125, 0.7754, 0.1323, 0.8315, 0.6792, 0.8388, 0.6796, 0.8388, 0.7332, 0.8359, 0.7331, 0.1191, 0.1316, 0.07313, 0.1546, 0.0575, 0.1396, 0.09984, 0.1106, 0.1476, 0.1194, 0.1191, 0.1316, 0.09984, 0.1106, 0.1279, 0.09291, 0.2039, 0.09929, 0.1773, 0.1082, 0.1573, 0.07704, 0.1822, 0.0637, 0.2872, 0.07712, 0.2308, 0.09117, 0.2076, 0.05127, 0.2618, 0.02711, 0.08653, 0.2236, 0.08696, 0.2295, 0.07343, 0.2284, 0.07312, 0.2214, 0.205, 0.1132, 0.1788, 0.1221, 0.1773, 0.1082, 0.2039, 0.09929, 0.2849, 0.1607, 0.2847, 0.1441, 0.2899, 0.1315, 0.2914, 0.1488, 0.0868, 0.2355, 0.08684, 0.2416, 0.07312, 0.2418, 0.07312, 0.2351, 0.2879, 0.09187, 0.2315, 0.1052, 0.2308, 0.09117, 0.2872, 0.07712, 0.2836, 0.1892, 0.2837, 0.177, 0.2914, 0.1663, 0.2925, 0.1796, 0.1497, 0.1331, 0.1214, 0.1449, 0.1191, 0.1316, 0.1476, 0.1194, 0.2822, 0.2113, 0.2824, 0.2008, 0.2924, 0.1929, 0.2932, 0.2052, 0.1214, 0.1449, 0.07583, 0.1685, 0.07313, 0.1546, 0.1191, 0.1316, 0.07583, 0.1685, 0.08116, 0.189, 0.06956, 0.1811, 0.06406, 0.1597, 0.08261, 0.197, 0.08439, 0.2047, 0.07212, 0.199, 0.07051, 0.1901, 0.2816, 0.2284, 0.281, 0.2211, 0.2928, 0.2178, 0.294, 0.2269, 0.08524, 0.2113, 0.08633, 0.2177, 0.07343, 0.2144, 0.0724, 0.2067, 0.2847, 0.1441, 0.2879, 0.09187, 0.2931, 0.07871, 0.2899, 0.1315, 0.7509, 0.3603, 0.7604, 0.3508, 0.8085, 0.3506, 0.8086, 0.3602, 0.7693, 0.125, 0.7657, 0.1178, 0.8085, 0.1181, 0.8085, 0.1253, 0.785, 0.3319, 0.8002, 0.3227, 0.8085, 0.3226, 0.8085, 0.3319, 0.7981, 0.2936, 0.796, 0.2646, 0.8085, 0.2646, 0.8085, 0.2936, 0.7815, 0.1396, 0.7754, 0.1323, 0.8085, 0.1325, 0.8084, 0.1397, 0.7754, 0.1323, 0.7693, 0.125, 0.8085, 0.1253, 0.8085, 0.1325, 0.7371, 0.3815, 0.744, 0.3709, 0.8086, 0.3707, 0.8086, 0.3813, 0.7925, 0.2302, 0.7889, 0.1958, 0.8085, 0.1958, 0.8085, 0.2302, 0.7698, 0.3412, 0.785, 0.3319, 0.8085, 0.3319, 0.8085, 0.3411, 0.7366, 0.4004, 0.7368, 0.3909, 0.8087, 0.3907, 0.8087, 0.4001, 0.7889, 0.1958, 0.7815, 0.1396, 0.8084, 0.1397, 0.8085, 0.1958, 0.2819, 0.236, 0.2816, 0.2284, 0.294, 0.2269, 0.2946, 0.2357, 0.08696, 0.2295, 0.0868, 0.2355, 0.07312, 0.2351, 0.07343, 0.2284, 0.8671, 0.7007, 0.8771, 0.6971, 0.8879, 0.7261, 0.8837, 0.728, 0.7453, 0.09686, 0.7453, 0.08966, 0.7596, 0.08933, 0.7596, 0.09613, 0.2946, 0.2357, 0.294, 0.2269, 0.3495, 0.2252, 0.3498, 0.2344, 0.08696, 0.2295, 0.1315, 0.2267, 0.1318, 0.2335, 0.0868, 0.2355, 0.1601, 0.2393, 0.132, 0.2402, 0.1318, 0.2335, 0.1598, 0.2317, 0.2341, 0.4888, 0.2557, 0.4888, 0.2557, 0.4935, 0.2406, 0.4935, 0.2819, 0.236, 0.2355, 0.2371, 0.2353, 0.2293, 0.2816, 0.2284, 0.7657, 0.1178, 0.7622, 0.1106, 0.8085, 0.1108, 0.8085, 0.1181, 0.7604, 0.3508, 0.7698, 0.3412, 0.8085, 0.3411, 0.8085, 0.3506, 0.281, 0.2211, 0.2822, 0.2113, 0.2932, 0.2052, 0.2928, 0.2178, 0.08633, 0.2177, 0.08653, 0.2236, 0.07312, 0.2214, 0.07343, 0.2144, 0.7478, 0.1113, 0.7466, 0.1041, 0.7609, 0.1033, 0.7622, 0.1106, 0.765, 0.8113, 0.7735, 0.8152, 0.7602, 0.8547, 0.7588, 0.8491, 0.2928, 0.2178, 0.2932, 0.2052, 0.3489, 0.2038, 0.3492, 0.2159, 0.08633, 0.2177, 0.1301, 0.2118, 0.1308, 0.2193, 0.08653, 0.2236, 0.1597, 0.224, 0.1315, 0.2267, 0.1308, 0.2193, 0.159, 0.2166, 0.2115, 0.2228, 0.1875, 0.2234, 0.1869, 0.2142, 0.211, 0.2125, 0.281, 0.2211, 0.2352, 0.2216, 0.2349, 0.2115, 0.2822, 0.2113, 0.744, 0.3709, 0.7509, 0.3603, 0.8086, 0.3602, 0.8086, 0.3707, 0.7368, 0.3909, 0.7371, 0.3815, 0.8086, 0.3813, 0.8087, 0.3907, 0.08439, 0.2047, 0.08524, 0.2113, 0.0724, 0.2067, 0.07212, 0.199, 0.2824, 0.2008, 0.2836, 0.1892, 0.2925, 0.1796, 0.2924, 0.1929, 0.9151, 0.7852, 0.9226, 0.7778, 0.9332, 0.7945, 0.9305, 0.7973, 0.2914, 0.1663, 0.3479, 0.1669, 0.3483, 0.1795, 0.2925, 0.1796, 0.755, 0.1257, 0.7514, 0.1185, 0.7657, 0.1178, 0.7693, 0.125, 0.2837, 0.177, 0.2836, 0.1892, 0.2343, 0.1901, 0.2341, 0.179, 0.6013, 0.5228, 0.6013, 0.5613, 0.5975, 0.5567, 0.5975, 0.5228, 0.1582, 0.2067, 0.1301, 0.2118, 0.129, 0.2029, 0.1572, 0.1969, 0.08439, 0.2047, 0.1279, 0.1938, 0.129, 0.2029, 0.08524, 0.2113, 0.7609, 0.1033, 0.7596, 0.09613, 0.8086, 0.0964, 0.8086, 0.1036, 0.08116, 0.189, 0.08261, 0.197, 0.07051, 0.1901, 0.06956, 0.1811, 0.2837, 0.177, 0.2849, 0.1607, 0.2914, 0.1488, 0.2914, 0.1663, 0.7671, 0.1402, 0.7611, 0.1329, 0.7754, 0.1323, 0.7815, 0.1396, 0.2914, 0.1663, 0.2914, 0.1488, 0.3475, 0.1505, 0.3479, 0.1669, 0.8418, 0.8906, 0.8543, 0.8946, 0.844, 0.9244, 0.8413, 0.9235, 0.08439, 0.2047, 0.08261, 0.197, 0.1265, 0.183, 0.1279, 0.1938, 0.1538, 0.1638, 0.1552, 0.1762, 0.1265, 0.183, 0.1249, 0.1719, 0.2079, 0.1523, 0.2088, 0.1669, 0.1841, 0.1705, 0.1829, 0.1566, 0.2837, 0.177, 0.2341, 0.179, 0.2335, 0.1639, 0.2849, 0.1607, 0.1908, 0.7567, 0.1914, 0.7516, 0.2598, 0.75, 0.2571, 0.7744, 0.8771, 0.6971, 0.8833, 0.6939, 0.8879, 0.7203, 0.8879, 0.7261, 0.8605, 0.7037, 0.8671, 0.7007, 0.8837, 0.728, 0.8789, 0.7242, 0.8789, 0.7242, 0.8761, 0.7279, 0.8544, 0.7123, 0.8605, 0.7037, 0.847, 0.6863, 0.8539, 0.6865, 0.845, 0.736, 0.8421, 0.7359, 0.8239, 0.6865, 0.8315, 0.6792, 0.8359, 0.7331, 0.8327, 0.736, 0.8388, 0.6796, 0.847, 0.6863, 0.8421, 0.7359, 0.8388, 0.7332, 0.1896, 0.7642, 0.1908, 0.7567, 0.2571, 0.7744, 0.2556, 0.782, 0.783, 0.82, 0.7914, 0.8241, 0.7694, 0.8539, 0.7642, 0.8563, 0.7545, 0.8119, 0.765, 0.8113, 0.7588, 0.8491, 0.7545, 0.8489, 0.7735, 0.8152, 0.783, 0.82, 0.7642, 0.8563, 0.7602, 0.8547, 0.8688, 0.8337, 0.878, 0.8323, 0.8661, 0.8766, 0.8631, 0.8762, 0.8522, 0.8233, 0.861, 0.8265, 0.8601, 0.8734, 0.8571, 0.8734, 0.8455, 0.8316, 0.8522, 0.8233, 0.8571, 0.8734, 0.8546, 0.8766, 0.4189, 0.7841, 0.421, 0.7768, 0.5001, 0.7746, 0.4934, 0.7802, 0.9095, 0.814, 0.9096, 0.8041, 0.931, 0.8051, 0.9285, 0.8081, 0.9096, 0.8041, 0.9095, 0.7935, 0.931, 0.8012, 0.931, 0.8051, 0.9095, 0.7935, 0.9151, 0.7852, 0.9305, 0.7973, 0.931, 0.8012, 0.753, 0.9063, 0.7453, 0.8991, 0.7905, 0.9033, 0.7931, 0.9063, 0.7453, 0.8991, 0.7522, 0.892, 0.7947, 0.9007, 0.7905, 0.9033, 0.7609, 0.8859, 0.7591, 0.8761, 0.795, 0.894, 0.7977, 0.8981, 0.421, 0.7768, 0.4096, 0.7695, 0.4355, 0.733, 0.5001, 0.7746, 0.8543, 0.8946, 0.8642, 0.8983, 0.8482, 0.926, 0.844, 0.9244, 0.8319, 0.8943, 0.8418, 0.8906, 0.8413, 0.9235, 0.8371, 0.9251, 0.8193, 0.8978, 0.8319, 0.8943, 0.8371, 0.9251, 0.8343, 0.926, 0.7952, 0.9376, 0.808, 0.9347, 0.7921, 0.9769, 0.79, 0.9712, 0.7764, 0.9236, 0.788, 0.9299, 0.7858, 0.9691, 0.7822, 0.9739, 0.788, 0.9299, 0.7952, 0.9376, 0.79, 0.9712, 0.7858, 0.9691, 0.7596, 0.09613, 0.7596, 0.08933, 0.8086, 0.08959, 0.8086, 0.0964, 0.7596, 0.08933, 0.7597, 0.08253, 0.8087, 0.08278, 0.8086, 0.08959, 0.7622, 0.1106, 0.7609, 0.1033, 0.8086, 0.1036, 0.8085, 0.1108, 0.2819, 0.2436, 0.2817, 0.2508, 0.236, 0.2526, 0.2357, 0.2448, 0.2121, 0.2454, 0.2124, 0.2532, 0.1885, 0.2535, 0.1881, 0.246, 0.1603, 0.2465, 0.1606, 0.2537, 0.1324, 0.2535, 0.1322, 0.2468, 0.08713, 0.2476, 0.08684, 0.2416, 0.132, 0.2402, 0.1322, 0.2468, 0.2833, 0.2606, 0.284, 0.271, 0.2364, 0.2728, 0.2361, 0.2626, 0.2124, 0.2628, 0.2125, 0.2725, 0.1883, 0.2716, 0.1884, 0.2625, 0.4443, 0.4404, 0.4443, 0.4946, 0.439, 0.4946, 0.439, 0.4404, 0.0879, 0.2617, 0.08764, 0.2536, 0.1324, 0.2535, 0.1321, 0.2607, 0.4165, 0.538, 0.4039, 0.538, 0.4039, 0.5311, 0.4165, 0.5311, 0.4443, 0.538, 0.4165, 0.538, 0.4165, 0.5311, 0.439, 0.5311, 0.2126, 0.2832, 0.2127, 0.294, 0.1884, 0.2924, 0.1884, 0.282, 0.2857, 0.2826, 0.2366, 0.2839, 0.2364, 0.2728, 0.284, 0.271, 0.2884, 0.3108, 0.2889, 0.3274, 0.2373, 0.3252, 0.2371, 0.3101, 0.2125, 0.3083, 0.1879, 0.306, 0.1884, 0.2924, 0.2127, 0.294, 0.1589, 0.3016, 0.1301, 0.2969, 0.1307, 0.2859, 0.1595, 0.2869, 0.08534, 0.2855, 0.1301, 0.2969, 0.1293, 0.3078, 0.0849, 0.2938, 0.1275, 0.3344, 0.08205, 0.314, 0.0849, 0.2938, 0.1293, 0.3078, 0.1558, 0.3445, 0.1275, 0.3344, 0.1293, 0.3078, 0.1583, 0.314, 0.2113, 0.3615, 0.1851, 0.354, 0.1875, 0.3197, 0.2124, 0.3228, 0.2943, 0.379, 0.2379, 0.3683, 0.2373, 0.3252, 0.2889, 0.3274, 0.2944, 0.2444, 0.3499, 0.2437, 0.35, 0.253, 0.2937, 0.2536, 0.7454, 0.07526, 0.7597, 0.07573, 0.7597, 0.08253, 0.7453, 0.08246, 0.7845, 0.5083, 0.7988, 0.5067, 0.7969, 0.5357, 0.7827, 0.5373, 0.2946, 0.2661, 0.3503, 0.265, 0.3505, 0.277, 0.2944, 0.2785, 0.7716, 0.7567, 0.7768, 0.7878, 0.773, 0.7893, 0.7615, 0.7599, 0.7468, 0.06085, 0.7611, 0.06174, 0.7597, 0.06893, 0.7454, 0.06805, 0.7794, 0.5717, 0.7937, 0.5701, 0.7904, 0.6045, 0.7761, 0.6061, 0.756, 0.04649, 0.7661, 0.04735, 0.7625, 0.05454, 0.7531, 0.05368, 0.7947, 0.7007, 0.7835, 0.7372, 0.7799, 0.7349, 0.7851, 0.6963, 0.7761, 0.6061, 0.7904, 0.6045, 0.7838, 0.6602, 0.7696, 0.6602, 0.295, 0.2917, 0.2944, 0.2785, 0.3505, 0.277, 0.3507, 0.2893, 0.2954, 0.3224, 0.3512, 0.3182, 0.3514, 0.3349, 0.2946, 0.3396, 0.8921, 0.8587, 0.914, 0.8636, 0.914, 0.8676, 0.8921, 0.8693, 0.7617, 0.03211, 0.776, 0.03298, 0.7698, 0.04016, 0.7591, 0.03528, 0.8307, 0.7548, 0.8307, 0.7939, 0.8278, 0.794, 0.8235, 0.755, 0.1259, 0.3476, 0.1082, 0.3689, 0.06573, 0.3429, 0.08015, 0.3276, 0.1545, 0.3581, 0.1364, 0.3849, 0.1082, 0.3689, 0.1259, 0.3476, 0.2109, 0.3753, 0.191, 0.4114, 0.1659, 0.3993, 0.1842, 0.3677, 0.2942, 0.3937, 0.2712, 0.4442, 0.2165, 0.4226, 0.2378, 0.3822, 0.0879, 0.2617, 0.07378, 0.2624, 0.0738, 0.2554, 0.08764, 0.2536, 0.2113, 0.3615, 0.2109, 0.3753, 0.1842, 0.3677, 0.1851, 0.354, 0.2884, 0.3108, 0.2954, 0.3224, 0.2946, 0.3396, 0.2889, 0.3274, 0.08713, 0.2476, 0.0733, 0.2486, 0.07312, 0.2418, 0.08684, 0.2416, 0.2943, 0.379, 0.2942, 0.3937, 0.2378, 0.3822, 0.2379, 0.3683, 0.2857, 0.2826, 0.295, 0.2917, 0.2946, 0.305, 0.2864, 0.2946, 0.1558, 0.3445, 0.1545, 0.3581, 0.1259, 0.3476, 0.1275, 0.3344, 0.2833, 0.2606, 0.2946, 0.2661, 0.2944, 0.2785, 0.284, 0.271, 0.1275, 0.3344, 0.1259, 0.3476, 0.08015, 0.3276, 0.08205, 0.314, 0.08205, 0.314, 0.07189, 0.3235, 0.0749, 0.3028, 0.0849, 0.2938, 0.08534, 0.2855, 0.07472, 0.2943, 0.07465, 0.2909, 0.08803, 0.2809, 0.2819, 0.2436, 0.2944, 0.2444, 0.2937, 0.2536, 0.2817, 0.2508, 0.08772, 0.2797, 0.08803, 0.2809, 0.07465, 0.2909, 0.07789, 0.287, 0.2889, 0.3274, 0.2946, 0.3396, 0.3, 0.3919, 0.2943, 0.379, 0.7512, 0.4403, 0.8088, 0.4401, 0.8089, 0.4496, 0.7607, 0.4498, 0.7698, 0.04016, 0.8089, 0.04034, 0.8088, 0.04755, 0.7661, 0.04735, 0.7854, 0.4685, 0.8089, 0.4684, 0.809, 0.4776, 0.8006, 0.4777, 0.7988, 0.5067, 0.8092, 0.5066, 0.8094, 0.5356, 0.7969, 0.5357, 0.7822, 0.02581, 0.8089, 0.02593, 0.8089, 0.03313, 0.776, 0.03298, 0.776, 0.03298, 0.8089, 0.03313, 0.8089, 0.04034, 0.7698, 0.04016, 0.7372, 0.4192, 0.8087, 0.4189, 0.8088, 0.4295, 0.7442, 0.4297, 0.7937, 0.5701, 0.8096, 0.57, 0.8099, 0.6043, 0.7904, 0.6045, 0.7702, 0.4593, 0.8089, 0.4592, 0.8089, 0.4684, 0.7854, 0.4685, 0.7366, 0.4004, 0.8087, 0.4001, 0.8087, 0.4095, 0.7369, 0.4098, 0.7904, 0.6045, 0.8099, 0.6043, 0.8104, 0.66, 0.7838, 0.6602, 0.2819, 0.236, 0.2946, 0.2357, 0.2944, 0.2444, 0.2819, 0.2436, 0.08764, 0.2536, 0.0738, 0.2554, 0.0733, 0.2486, 0.08713, 0.2476, 0.8129, 0.8328, 0.8106, 0.8866, 0.8067, 0.8891, 0.8044, 0.8391, 0.7454, 0.06805, 0.7597, 0.06893, 0.7597, 0.07573, 0.7454, 0.07526, 0.2946, 0.2357, 0.3498, 0.2344, 0.3499, 0.2437, 0.2944, 0.2444, 0.08764, 0.2536, 0.08713, 0.2476, 0.1322, 0.2468, 0.1324, 0.2535, 0.1601, 0.2393, 0.1603, 0.2465, 0.1322, 0.2468, 0.132, 0.2402, 0.2118, 0.2377, 0.2121, 0.2454, 0.1881, 0.246, 0.1878, 0.2384, 0.2819, 0.236, 0.2819, 0.2436, 0.2357, 0.2448, 0.2355, 0.2371, 0.7661, 0.04735, 0.8088, 0.04755, 0.8088, 0.05475, 0.7625, 0.05454, 0.7607, 0.4498, 0.8089, 0.4496, 0.8089, 0.4592, 0.7702, 0.4593, 0.2817, 0.2508, 0.2937, 0.2536, 0.2946, 0.2661, 0.2833, 0.2606, 0.06986, 0.2711, 0.07378, 0.2624, 0.07494, 0.2651, 0.7531, 0.05368, 0.7625, 0.05454, 0.7611, 0.06174, 0.7468, 0.06085, 0.9258, 0.6891, 0.9328, 0.729, 0.9288, 0.7365, 0.9187, 0.6952, 0.2937, 0.2536, 0.35, 0.253, 0.3503, 0.265, 0.2946, 0.2661, 0.1606, 0.2537, 0.1603, 0.2605, 0.1321, 0.2607, 0.1324, 0.2535, 0.2124, 0.2532, 0.2124, 0.2628, 0.1884, 0.2625, 0.1885, 0.2535, 0.2817, 0.2508, 0.2833, 0.2606, 0.2361, 0.2626, 0.236, 0.2526, 0.7442, 0.4297, 0.8088, 0.4295, 0.8088, 0.4401, 0.7512, 0.4403, 0.7369, 0.4098, 0.8087, 0.4095, 0.8087, 0.4189, 0.7372, 0.4192, 0.07378, 0.2624, 0.0879, 0.2617, 0.08803, 0.2628, 0.07494, 0.2651, 0.284, 0.271, 0.2944, 0.2785, 0.295, 0.2917, 0.2857, 0.2826, 0.8831, 0.7561, 0.8825, 0.802, 0.8796, 0.8049, 0.8751, 0.7629, 0.2946, 0.305, 0.295, 0.2917, 0.3507, 0.2893, 0.3509, 0.3019, 0.7591, 0.03528, 0.7698, 0.04016, 0.7661, 0.04735, 0.756, 0.04649, 0.2864, 0.2946, 0.2369, 0.295, 0.2366, 0.2839, 0.2857, 0.2826, 0.2125, 0.2725, 0.2126, 0.2832, 0.1884, 0.282, 0.1883, 0.2716, 0.3763, 0.538, 0.3763, 0.4946, 0.3817, 0.4946, 0.3817, 0.5311, 0.4039, 0.538, 0.3763, 0.538, 0.3817, 0.5311, 0.4039, 0.5311, 0.7611, 0.06174, 0.8088, 0.06196, 0.8087, 0.06917, 0.7597, 0.06893, 0.0849, 0.2938, 0.0749, 0.3028, 0.07472, 0.2943, 0.08534, 0.2855, 0.2864, 0.2946, 0.2946, 0.305, 0.2954, 0.3224, 0.2884, 0.3108, 0.7679, 0.02493, 0.7822, 0.02581, 0.776, 0.03298, 0.7617, 0.03211, 0.2946, 0.305, 0.3509, 0.3019, 0.3512, 0.3182, 0.2954, 0.3224, 0.8785, 0.8895, 0.9213, 0.9099, 0.9243, 0.9145, 0.8826, 0.902, 0.08803, 0.2809, 0.1307, 0.2859, 0.1301, 0.2969, 0.08534, 0.2855, 0.1583, 0.314, 0.1293, 0.3078, 0.1301, 0.2969, 0.1589, 0.3016, 0.2124, 0.3228, 0.1875, 0.3197, 0.1879, 0.306, 0.2125, 0.3083, 0.2864, 0.2946, 0.2884, 0.3108, 0.2371, 0.3101, 0.2369, 0.295, 0.4084, 0.7927, 0.4189, 0.7841, 0.4934, 0.7802, 0.4343, 0.8293, 0.8044, 0.8391, 0.8067, 0.8891, 0.8027, 0.8838, 0.7975, 0.8392, 0.8201, 0.8328, 0.8151, 0.8815, 0.8106, 0.8866, 0.8129, 0.8328, 0.8151, 0.8815, 0.8201, 0.8328, 0.827, 0.8408, 0.8182, 0.8849, 0.8479, 0.7581, 0.8377, 0.7953, 0.835, 0.7948, 0.8411, 0.7568, 0.8411, 0.7568, 0.835, 0.7948, 0.8307, 0.7939, 0.8307, 0.7548, 0.8235, 0.755, 0.8278, 0.794, 0.8237, 0.7953, 0.8134, 0.7581, 0.4076, 0.8002, 0.4084, 0.7927, 0.4343, 0.8293, 0.432, 0.8377, 0.9414, 0.7008, 0.9414, 0.7384, 0.9363, 0.7316, 0.9329, 0.697, 0.9329, 0.697, 0.9363, 0.7316, 0.9328, 0.729, 0.9258, 0.6891, 0.9187, 0.6952, 0.9288, 0.7365, 0.9259, 0.7397, 0.9133, 0.7043, 0.4351, 0.8806, 0.4349, 0.8731, 0.5092, 0.8704, 0.5116, 0.8781, 0.8002, 0.7618, 0.7864, 0.7902, 0.7829, 0.7945, 0.791, 0.7601, 0.7809, 0.7567, 0.7791, 0.7929, 0.7768, 0.7878, 0.7716, 0.7567, 0.791, 0.7601, 0.7829, 0.7945, 0.7791, 0.7929, 0.7809, 0.7567, 0.8751, 0.7629, 0.8796, 0.8049, 0.8773, 0.8099, 0.8652, 0.7616, 0.8992, 0.7614, 0.8879, 0.8099, 0.8857, 0.8065, 0.8926, 0.7531, 0.8926, 0.7531, 0.8857, 0.8065, 0.8825, 0.802, 0.8831, 0.7561, 0.3475, 0.9354, 0.3488, 0.9275, 0.4186, 0.9418, 0.4158, 0.9495, 0.9026, 0.8433, 0.9182, 0.8588, 0.9147, 0.861, 0.8936, 0.8489, 0.8936, 0.8489, 0.9147, 0.861, 0.914, 0.8636, 0.8921, 0.8587, 0.8921, 0.8693, 0.914, 0.8676, 0.9143, 0.8703, 0.8941, 0.879, 0.4349, 0.8731, 0.4267, 0.8674, 0.4716, 0.8474, 0.5092, 0.8704, 0.8826, 0.902, 0.9243, 0.9145, 0.9256, 0.9188, 0.8867, 0.9117, 0.8888, 0.8874, 0.9256, 0.9085, 0.9213, 0.9099, 0.8785, 0.8895, 0.8867, 0.9117, 0.9256, 0.9188, 0.9206, 0.9211, 0.8782, 0.9217, 0.3363, 0.9383, 0.3475, 0.9354, 0.4158, 0.9495, 0.3682, 0.9621, 0.8073, 0.7045, 0.789, 0.7317, 0.7835, 0.7372, 0.7947, 0.7007, 0.7851, 0.6963, 0.7799, 0.7349, 0.7761, 0.7281, 0.772, 0.6963, 0.772, 0.6963, 0.7761, 0.7281, 0.7721, 0.7296, 0.7616, 0.6986, 0.7597, 0.06893, 0.8087, 0.06917, 0.8087, 0.07598, 0.7597, 0.07573, 0.7597, 0.07573, 0.8087, 0.07598, 0.8087, 0.08278, 0.7597, 0.08253, 0.7625, 0.05454, 0.8088, 0.05475, 0.8088, 0.06196, 0.7611, 0.06174, 0.4271, 0.8867, 0.4351, 0.8806, 0.5116, 0.8781, 0.4751, 0.903, 0.3488, 0.9275, 0.3393, 0.9201, 0.3779, 0.9105, 0.4186, 0.9418, 0.425, 0.894, 0.4271, 0.8867, 0.4751, 0.903, 0.4714, 0.9101, 0.3393, 0.9201, 0.338, 0.9122, 0.3766, 0.9025, 0.3779, 0.9105, 0.3229, 0.8436, 0.3244, 0.836, 0.3996, 0.8508, 0.395, 0.8581, 0.3137, 0.8465, 0.3229, 0.8436, 0.395, 0.8581, 0.3477, 0.8731, 0.3244, 0.836, 0.3169, 0.8299, 0.3609, 0.8197, 0.3996, 0.8508, 0.3169, 0.8299, 0.3153, 0.8223, 0.3571, 0.812, 0.3609, 0.8197, 0.3466, 0.6658, 0.3477, 0.6584, 0.4138, 0.6763, 0.4127, 0.6838, 0.3531, 0.6982, 0.3986, 0.719, 0.394, 0.7257, 0.3504, 0.7057, 0.4212, 0.6203, 0.4251, 0.6448, 0.4173, 0.6439, 0.4136, 0.6205, 0.4774, 0.8419, 0.5151, 0.8649, 0.5092, 0.8704, 0.4716, 0.8474, 0.2715, 0.8239, 0.2748, 0.8475, 0.2675, 0.8467, 0.2642, 0.8231, 0.2606, 0.6419, 0.2582, 0.6794, 0.2518, 0.6782, 0.2542, 0.6407, 0.1165, 0.763, 0.1537, 0.7832, 0.1477, 0.7879, 0.1104, 0.7677, 0.3034, 0.9551, 0.2951, 0.9803, 0.2881, 0.9765, 0.2964, 0.9514, 0.5159, 0.6398, 0.5283, 0.692, 0.5197, 0.6914, 0.5074, 0.6393, 0.3697, 0.9701, 0.3682, 0.9621, 0.4158, 0.9495, 0.4193, 0.9568, 0.2678, 0.7402, 0.2606, 0.7425, 0.2567, 0.7193, 0.2637, 0.7161, 0.133, 0.6654, 0.1244, 0.667, 0.1459, 0.6077, 0.1544, 0.6061, 0.1555, 0.8799, 0.1564, 0.888, 0.113, 0.8684, 0.1122, 0.8602, 0.5872, 0.8657, 0.5832, 0.8736, 0.5587, 0.8227, 0.5627, 0.8149, 0.5036, 0.9821, 0.4961, 0.9816, 0.5063, 0.9562, 0.5137, 0.9567, 0.3536, 0.8794, 0.3477, 0.8731, 0.395, 0.8581, 0.4009, 0.8644, 0.5004, 0.7659, 0.5001, 0.7746, 0.4355, 0.733, 0.4357, 0.7243, 0.1986, 0.8549, 0.1992, 0.8478, 0.2675, 0.8467, 0.2671, 0.854, 0.1921, 0.7441, 0.1913, 0.7392, 0.2567, 0.7193, 0.2606, 0.7425, 0.1979, 0.8601, 0.1986, 0.8549, 0.2671, 0.854, 0.2639, 0.8776, 0.1914, 0.7516, 0.1921, 0.7441, 0.2606, 0.7425, 0.2598, 0.75, 0.1992, 0.8478, 0.1985, 0.8426, 0.2642, 0.8231, 0.2675, 0.8467, 0.1969, 0.8672, 0.1979, 0.8601, 0.2639, 0.8776, 0.2631, 0.8849, 0.09512, 0.6734, 0.09705, 0.6661, 0.1244, 0.667, 0.1238, 0.6756, 0.1004, 0.6874, 0.09512, 0.6734, 0.1238, 0.6756, 0.1461, 0.7346, 0.1954, 0.688, 0.1905, 0.6833, 0.2484, 0.6377, 0.2542, 0.6407, 0.09705, 0.6661, 0.1021, 0.6521, 0.1459, 0.6077, 0.1244, 0.667, 0.1905, 0.6833, 0.1837, 0.6821, 0.2115, 0.6307, 0.2484, 0.6377, 0.095, 0.6927, 0.1004, 0.6874, 0.1461, 0.7346, 0.138, 0.7378, 0.195, 0.6949, 0.1954, 0.688, 0.2542, 0.6407, 0.2518, 0.6782, 0.1837, 0.6821, 0.1792, 0.6771, 0.2079, 0.6253, 0.2115, 0.6307, 0.07018, 0.9133, 0.07167, 0.9062, 0.1135, 0.922, 0.1134, 0.9302, 0.07167, 0.9062, 0.07984, 0.9008, 0.1531, 0.8956, 0.1135, 0.922, 0.07568, 0.7983, 0.07542, 0.7912, 0.1477, 0.7879, 0.1504, 0.7951, 0.08066, 0.8936, 0.07172, 0.8896, 0.113, 0.8684, 0.1564, 0.888, 0.06844, 0.8028, 0.07568, 0.7983, 0.1504, 0.7951, 0.1146, 0.8178, 0.07984, 0.9008, 0.08066, 0.8936, 0.1564, 0.888, 0.1531, 0.8956, 0.07542, 0.7912, 0.06788, 0.7871, 0.1104, 0.7677, 0.1477, 0.7879, 0.06643, 0.8096, 0.06844, 0.8028, 0.1146, 0.8178, 0.1108, 0.8244, 0.5242, 0.8011, 0.5226, 0.7942, 0.5939, 0.7619, 0.5924, 0.7705, 0.5182, 0.8085, 0.5242, 0.8011, 0.5924, 0.7705, 0.5567, 0.8142, 0.2284, 0.9412, 0.2288, 0.9333, 0.2965, 0.9435, 0.2964, 0.9514, 0.5223, 0.8243, 0.5182, 0.8157, 0.5587, 0.8227, 0.5832, 0.8736, 0.2288, 0.9333, 0.2288, 0.9283, 0.2967, 0.917, 0.2965, 0.9435, 0.5182, 0.8157, 0.5182, 0.8085, 0.5567, 0.8142, 0.5587, 0.8227, 0.2268, 0.946, 0.2284, 0.9412, 0.2964, 0.9514, 0.2881, 0.9765, 0.2288, 0.9283, 0.2285, 0.9204, 0.296, 0.9091, 0.2967, 0.917, 0.3096, 0.7524, 0.3117, 0.7446, 0.3533, 0.7603, 0.3511, 0.768, 0.3117, 0.7446, 0.3207, 0.739, 0.3956, 0.7337, 0.3533, 0.7603, 0.3205, 0.7309, 0.3113, 0.7267, 0.3504, 0.7057, 0.394, 0.7257, 0.3207, 0.739, 0.3205, 0.7309, 0.394, 0.7257, 0.3956, 0.7337, 0.4395, 0.9407, 0.4403, 0.9336, 0.5075, 0.9489, 0.5063, 0.9562, 0.4403, 0.9336, 0.4405, 0.9289, 0.5087, 0.9215, 0.5075, 0.9489, 0.4989, 0.7292, 0.4918, 0.7248, 0.5197, 0.6914, 0.5257, 0.6976, 0.4377, 0.945, 0.4395, 0.9407, 0.5063, 0.9562, 0.4961, 0.9816, 0.5093, 0.7306, 0.4989, 0.7292, 0.5257, 0.6976, 0.5788, 0.7049, 0.4405, 0.9289, 0.4406, 0.9218, 0.5091, 0.9141, 0.5087, 0.9215, 0.4918, 0.7248, 0.4894, 0.7146, 0.5074, 0.6393, 0.5197, 0.6914, 0.5108, 0.7387, 0.5093, 0.7306, 0.5788, 0.7049, 0.5835, 0.712, 0.3484, 0.6533, 0.349, 0.6458, 0.4173, 0.6439, 0.417, 0.6517, 0.3477, 0.6584, 0.3484, 0.6533, 0.417, 0.6517, 0.4138, 0.6763, 0.349, 0.6458, 0.3482, 0.6409, 0.4136, 0.6205, 0.4173, 0.6439, 0.5189, 0.2316, 0.5192, 0.2247, 0.5622, 0.2241, 0.5623, 0.2314, 0.5846, 0.2315, 0.5845, 0.2242, 0.607, 0.2245, 0.6071, 0.2316, 0.6333, 0.232, 0.6333, 0.2252, 0.6597, 0.2262, 0.6597, 0.2325, 0.7016, 0.2332, 0.7017, 0.2387, 0.6597, 0.2387, 0.6597, 0.2325, 0.5179, 0.2155, 0.5174, 0.2057, 0.5623, 0.2051, 0.5623, 0.2146, 0.5847, 0.2151, 0.5849, 0.2059, 0.6077, 0.2074, 0.6074, 0.216, 0.6337, 0.2174, 0.6342, 0.2096, 0.6607, 0.2122, 0.6602, 0.2192, 0.7015, 0.2221, 0.7013, 0.2276, 0.6597, 0.2262, 0.6602, 0.2192, 0.7024, 0.2106, 0.7016, 0.2166, 0.6607, 0.2122, 0.6615, 0.2039, 0.6347, 0.2005, 0.6352, 0.1912, 0.6623, 0.1954, 0.6615, 0.2039, 0.5851, 0.1958, 0.5852, 0.1856, 0.6082, 0.1877, 0.6079, 0.1976, 0.5161, 0.1947, 0.5624, 0.1945, 0.5623, 0.2051, 0.5174, 0.2057, 0.5143, 0.168, 0.5142, 0.1524, 0.5627, 0.1556, 0.5626, 0.1698, 0.5858, 0.1721, 0.609, 0.1749, 0.6082, 0.1877, 0.5852, 0.1856, 0.6362, 0.1797, 0.6634, 0.1852, 0.6623, 0.1954, 0.6352, 0.1912, 0.7045, 0.1973, 0.6634, 0.1852, 0.6645, 0.1749, 0.7057, 0.1898, 0.6671, 0.1496, 0.7102, 0.1706, 0.7057, 0.1898, 0.6645, 0.1749, 0.6404, 0.1392, 0.6671, 0.1496, 0.6645, 0.1749, 0.6372, 0.1681, 0.5881, 0.1218, 0.6129, 0.1295, 0.6097, 0.1619, 0.5862, 0.1584, 0.51, 0.1035, 0.5631, 0.1148, 0.5627, 0.1556, 0.5142, 0.1524, 0.5071, 0.2305, 0.4547, 0.23, 0.4548, 0.2212, 0.508, 0.2219, 0.9579, 0.09032, 0.9436, 0.0899, 0.9436, 0.0831, 0.958, 0.08312, 0.9182, 0.2925, 0.904, 0.2939, 0.9062, 0.2649, 0.9205, 0.2634, 0.5074, 0.2101, 0.4548, 0.2098, 0.4549, 0.1985, 0.5079, 0.1984, 0.9566, 0.1047, 0.9423, 0.1039, 0.9436, 0.0967, 0.9579, 0.09752, 0.9242, 0.2291, 0.9099, 0.2305, 0.9137, 0.1962, 0.928, 0.1949, 0.9516, 0.1191, 0.9373, 0.1183, 0.941, 0.1111, 0.9553, 0.1119, 0.928, 0.1949, 0.9137, 0.1962, 0.9215, 0.1401, 0.9358, 0.1407, 0.5075, 0.1859, 0.5079, 0.1984, 0.4549, 0.1985, 0.455, 0.1869, 0.5079, 0.157, 0.4552, 0.1597, 0.4554, 0.144, 0.509, 0.1407, 0.9419, 0.1335, 0.9276, 0.1328, 0.9337, 0.1255, 0.948, 0.1263, 0.669, 0.137, 0.6865, 0.1171, 0.7266, 0.1432, 0.7124, 0.1575, 0.642, 0.1263, 0.6599, 0.1011, 0.6865, 0.1171, 0.669, 0.137, 0.5889, 0.1087, 0.6085, 0.07485, 0.6321, 0.08684, 0.614, 0.1165, 0.5104, 0.08962, 0.5332, 0.04221, 0.5845, 0.06372, 0.5635, 0.1016, 0.7015, 0.2221, 0.714, 0.2198, 0.7138, 0.2263, 0.7013, 0.2276, 0.5881, 0.1218, 0.5889, 0.1087, 0.614, 0.1165, 0.6129, 0.1295, 0.5143, 0.168, 0.5079, 0.157, 0.509, 0.1407, 0.5142, 0.1524, 0.7016, 0.2332, 0.7142, 0.2325, 0.7143, 0.2387, 0.7017, 0.2387, 0.51, 0.1035, 0.5104, 0.08962, 0.5635, 0.1016, 0.5631, 0.1148, 0.5161, 0.1947, 0.5075, 0.1859, 0.5083, 0.1734, 0.5158, 0.1834, 0.6404, 0.1392, 0.642, 0.1263, 0.669, 0.137, 0.6671, 0.1496, 0.5179, 0.2155, 0.5074, 0.2101, 0.5079, 0.1984, 0.5174, 0.2057, 0.6671, 0.1496, 0.669, 0.137, 0.7124, 0.1575, 0.7102, 0.1706, 0.7102, 0.1706, 0.7209, 0.162, 0.7163, 0.1821, 0.7057, 0.1898, 0.7045, 0.1973, 0.7156, 0.1906, 0.7144, 0.1988, 0.7031, 0.2045, 0.5189, 0.2316, 0.5071, 0.2305, 0.508, 0.2219, 0.5192, 0.2247, 0.7024, 0.2106, 0.7143, 0.2061, 0.7135, 0.2132, 0.7016, 0.2166, 0.5142, 0.1524, 0.509, 0.1407, 0.5048, 0.09121, 0.51, 0.1035, 0.9511, 0.3597, 0.8936, 0.36, 0.8935, 0.3505, 0.9416, 0.3502, 0.9337, 0.1255, 0.8946, 0.1256, 0.8946, 0.1183, 0.9373, 0.1183, 0.9168, 0.3316, 0.8934, 0.3318, 0.8934, 0.3226, 0.9017, 0.3226, 0.904, 0.2939, 0.8936, 0.2938, 0.8938, 0.2648, 0.9062, 0.2649, 0.9215, 0.1401, 0.8945, 0.14, 0.8945, 0.1328, 0.9276, 0.1328, 0.9276, 0.1328, 0.8945, 0.1328, 0.8946, 0.1256, 0.9337, 0.1255, 0.9651, 0.3808, 0.8936, 0.3811, 0.8936, 0.3705, 0.9581, 0.3703, 0.9099, 0.2305, 0.8939, 0.2305, 0.8941, 0.196, 0.9137, 0.1962, 0.9321, 0.3408, 0.8935, 0.3409, 0.8934, 0.3318, 0.9168, 0.3316, 0.9657, 0.3996, 0.8937, 0.3999, 0.8936, 0.3905, 0.9654, 0.3902, 0.9137, 0.1962, 0.8941, 0.196, 0.8945, 0.14, 0.9215, 0.1401, 0.5187, 0.2387, 0.5068, 0.2387, 0.5071, 0.2305, 0.5189, 0.2316, 0.7013, 0.2276, 0.7138, 0.2263, 0.7142, 0.2325, 0.7016, 0.2332, 0.9579, 0.09752, 0.9436, 0.0967, 0.9436, 0.0899, 0.9579, 0.09032, 0.5068, 0.2387, 0.4547, 0.2387, 0.4547, 0.23, 0.5071, 0.2305, 0.7013, 0.2276, 0.7016, 0.2332, 0.6597, 0.2325, 0.6597, 0.2262, 0.6333, 0.2387, 0.6333, 0.232, 0.6597, 0.2325, 0.6597, 0.2387, 0.5847, 0.2387, 0.5846, 0.2315, 0.6071, 0.2316, 0.6072, 0.2387, 0.5187, 0.2387, 0.5189, 0.2316, 0.5623, 0.2314, 0.5624, 0.2387, 0.9373, 0.1183, 0.8946, 0.1183, 0.8946, 0.1111, 0.941, 0.1111, 0.9416, 0.3502, 0.8935, 0.3505, 0.8935, 0.3409, 0.9321, 0.3408, 0.5192, 0.2247, 0.508, 0.2219, 0.5074, 0.2101, 0.5179, 0.2155, 0.7016, 0.2166, 0.7135, 0.2132, 0.714, 0.2198, 0.7015, 0.2221, 0.9553, 0.1119, 0.941, 0.1111, 0.9423, 0.1039, 0.9566, 0.1047, 0.508, 0.2219, 0.4548, 0.2212, 0.4548, 0.2098, 0.5074, 0.2101, 0.7016, 0.2166, 0.7015, 0.2221, 0.6602, 0.2192, 0.6607, 0.2122, 0.6333, 0.2252, 0.6337, 0.2174, 0.6602, 0.2192, 0.6597, 0.2262, 0.5845, 0.2242, 0.5847, 0.2151, 0.6074, 0.216, 0.607, 0.2245, 0.5192, 0.2247, 0.5179, 0.2155, 0.5623, 0.2146, 0.5622, 0.2241, 0.9581, 0.3703, 0.8936, 0.3705, 0.8936, 0.36, 0.9511, 0.3597, 0.9654, 0.3902, 0.8936, 0.3905, 0.8936, 0.3811, 0.9651, 0.3808, 0.7031, 0.2045, 0.7144, 0.1988, 0.7143, 0.2061, 0.7024, 0.2106, 0.5174, 0.2057, 0.5079, 0.1984, 0.5075, 0.1859, 0.5161, 0.1947, 0.5083, 0.1734, 0.5075, 0.1859, 0.455, 0.1869, 0.4551, 0.175, 0.948, 0.1263, 0.9337, 0.1255, 0.9373, 0.1183, 0.9516, 0.1191, 0.5158, 0.1834, 0.5624, 0.1841, 0.5624, 0.1945, 0.5161, 0.1947, 0.5849, 0.2059, 0.5851, 0.1958, 0.6079, 0.1976, 0.6077, 0.2074, 0.6342, 0.2096, 0.6347, 0.2005, 0.6615, 0.2039, 0.6607, 0.2122, 0.7031, 0.2045, 0.7024, 0.2106, 0.6615, 0.2039, 0.6623, 0.1954, 0.9423, 0.1039, 0.8946, 0.1039, 0.8946, 0.09667, 0.9436, 0.0967, 0.7057, 0.1898, 0.7163, 0.1821, 0.7156, 0.1906, 0.7045, 0.1973, 0.5158, 0.1834, 0.5083, 0.1734, 0.5079, 0.157, 0.5143, 0.168, 0.9358, 0.1407, 0.9215, 0.1401, 0.9276, 0.1328, 0.9419, 0.1335, 0.5083, 0.1734, 0.4551, 0.175, 0.4552, 0.1597, 0.5079, 0.157, 0.7031, 0.2045, 0.6623, 0.1954, 0.6634, 0.1852, 0.7045, 0.1973, 0.6372, 0.1681, 0.6645, 0.1749, 0.6634, 0.1852, 0.6362, 0.1797, 0.5862, 0.1584, 0.6097, 0.1619, 0.609, 0.1749, 0.5858, 0.1721, 0.5158, 0.1834, 0.5143, 0.168, 0.5626, 0.1698, 0.5624, 0.1841, 0.9017, 0.3226, 0.9159, 0.3214, 0.9311, 0.3306, 0.9168, 0.3316, 0.9463, 0.3398, 0.9321, 0.3408, 0.9168, 0.3316, 0.9311, 0.3306, 0.9436, 0.0967, 0.8946, 0.09667, 0.8946, 0.08986, 0.9436, 0.0899, 0.9436, 0.0899, 0.8946, 0.08986, 0.8946, 0.08305, 0.9436, 0.0831, 0.941, 0.1111, 0.8946, 0.1111, 0.8946, 0.1039, 0.9423, 0.1039, 0.5189, 0.2459, 0.5623, 0.246, 0.5622, 0.2534, 0.5192, 0.2527, 0.5846, 0.246, 0.6071, 0.2459, 0.607, 0.253, 0.5845, 0.2533, 0.6333, 0.2455, 0.6597, 0.245, 0.6597, 0.2513, 0.6333, 0.2523, 0.7016, 0.2443, 0.6597, 0.245, 0.6597, 0.2387, 0.7017, 0.2387, 0.5179, 0.262, 0.5623, 0.2629, 0.5623, 0.2724, 0.5174, 0.2718, 0.5847, 0.2624, 0.6074, 0.2615, 0.6077, 0.2701, 0.5849, 0.2715, 0.6337, 0.2601, 0.6602, 0.2583, 0.6607, 0.2653, 0.6341, 0.2679, 0.7015, 0.2554, 0.6602, 0.2583, 0.6597, 0.2513, 0.7013, 0.2499, 0.7024, 0.2669, 0.6614, 0.2736, 0.6607, 0.2653, 0.7016, 0.2609, 0.6347, 0.277, 0.6614, 0.2736, 0.6623, 0.2821, 0.6352, 0.2862, 0.5851, 0.2817, 0.6079, 0.2799, 0.6082, 0.2898, 0.5852, 0.2919, 0.5161, 0.2827, 0.5174, 0.2718, 0.5623, 0.2724, 0.5624, 0.2829, 0.5142, 0.3094, 0.5625, 0.3076, 0.5626, 0.3219, 0.5141, 0.325, 0.5857, 0.3054, 0.5852, 0.2919, 0.6082, 0.2898, 0.6089, 0.3026, 0.6362, 0.2978, 0.6352, 0.2862, 0.6623, 0.2821, 0.6634, 0.2923, 0.7045, 0.2802, 0.7057, 0.2877, 0.6645, 0.3026, 0.6634, 0.2923, 0.6671, 0.3279, 0.6645, 0.3026, 0.7057, 0.2877, 0.7102, 0.3069, 0.6404, 0.3383, 0.6372, 0.3094, 0.6645, 0.3026, 0.6671, 0.3279, 0.5881, 0.3557, 0.5862, 0.3191, 0.6097, 0.3156, 0.6128, 0.348, 0.51, 0.374, 0.5141, 0.325, 0.5626, 0.3219, 0.5631, 0.3627, 0.5071, 0.247, 0.508, 0.2556, 0.4548, 0.2563, 0.4547, 0.2475, 0.958, 0.07592, 0.958, 0.08312, 0.9436, 0.0831, 0.9436, 0.07631, 0.9189, 0.5071, 0.9213, 0.5361, 0.907, 0.5348, 0.9046, 0.5058, 0.5074, 0.2674, 0.5079, 0.279, 0.4549, 0.2789, 0.4548, 0.2676, 0.9567, 0.06151, 0.958, 0.06871, 0.9436, 0.06951, 0.9423, 0.0623, 0.9252, 0.5704, 0.929, 0.6047, 0.9147, 0.6034, 0.9109, 0.5691, 0.9517, 0.04709, 0.9553, 0.0543, 0.941, 0.05509, 0.9374, 0.04788, 0.9324, 0.4587, 0.9467, 0.4596, 0.9316, 0.4689, 0.9173, 0.468, 0.929, 0.6047, 0.9365, 0.6587, 0.9223, 0.659, 0.9147, 0.6034, 0.5075, 0.2915, 0.455, 0.2905, 0.4549, 0.2789, 0.5079, 0.279, 0.5079, 0.3205, 0.5089, 0.3368, 0.4554, 0.3335, 0.4552, 0.3178, 0.9419, 0.03267, 0.9481, 0.03988, 0.9337, 0.04067, 0.9276, 0.03346, 0.669, 0.3405, 0.7124, 0.32, 0.7266, 0.3343, 0.6865, 0.3604, 0.642, 0.3512, 0.669, 0.3405, 0.6865, 0.3604, 0.6599, 0.3764, 0.5888, 0.3688, 0.614, 0.361, 0.632, 0.3907, 0.6085, 0.4027, 0.5104, 0.3879, 0.5635, 0.3759, 0.5844, 0.4138, 0.5331, 0.4353, 0.7015, 0.2554, 0.7013, 0.2499, 0.7138, 0.2512, 0.714, 0.2577, 0.5881, 0.3557, 0.6128, 0.348, 0.614, 0.361, 0.5888, 0.3688, 0.5142, 0.3094, 0.5141, 0.325, 0.5089, 0.3368, 0.5079, 0.3205, 0.7016, 0.2443, 0.7017, 0.2387, 0.7143, 0.2387, 0.7142, 0.245, 0.51, 0.374, 0.5631, 0.3627, 0.5635, 0.3759, 0.5104, 0.3879, 0.5161, 0.2827, 0.5158, 0.2941, 0.5083, 0.3041, 0.5075, 0.2915, 0.6404, 0.3383, 0.6671, 0.3279, 0.669, 0.3405, 0.642, 0.3512, 0.5179, 0.262, 0.5174, 0.2718, 0.5079, 0.279, 0.5074, 0.2674, 0.6671, 0.3279, 0.7102, 0.3069, 0.7124, 0.32, 0.669, 0.3405, 0.7102, 0.3069, 0.7057, 0.2877, 0.7163, 0.2954, 0.7209, 0.3155, 0.7045, 0.2802, 0.7031, 0.273, 0.7144, 0.2787, 0.7156, 0.2869, 0.5189, 0.2459, 0.5192, 0.2527, 0.508, 0.2556, 0.5071, 0.247, 0.7024, 0.2669, 0.7016, 0.2609, 0.7135, 0.2643, 0.7143, 0.2714, 0.5141, 0.325, 0.51, 0.374, 0.5048, 0.3863, 0.5089, 0.3368, 0.9514, 0.4396, 0.9419, 0.4492, 0.8938, 0.4493, 0.8938, 0.4398, 0.9337, 0.04067, 0.9374, 0.04788, 0.8947, 0.04781, 0.8947, 0.04061, 0.9173, 0.468, 0.9022, 0.4771, 0.8939, 0.4771, 0.8939, 0.468, 0.9046, 0.5058, 0.907, 0.5348, 0.8946, 0.5349, 0.8943, 0.5059, 0.9215, 0.02625, 0.9276, 0.03346, 0.8947, 0.0334, 0.8947, 0.0262, 0.9276, 0.03346, 0.9337, 0.04067, 0.8947, 0.04061, 0.8947, 0.0334, 0.9652, 0.4184, 0.9583, 0.429, 0.8938, 0.4292, 0.8937, 0.4186, 0.9109, 0.5691, 0.9147, 0.6034, 0.8952, 0.6036, 0.8949, 0.5692, 0.9324, 0.4587, 0.9173, 0.468, 0.8939, 0.468, 0.8938, 0.4588, 0.9657, 0.3996, 0.9654, 0.409, 0.8937, 0.4093, 0.8937, 0.3999, 0.9147, 0.6034, 0.9223, 0.659, 0.8957, 0.6592, 0.8952, 0.6036, 0.5187, 0.2387, 0.5189, 0.2459, 0.5071, 0.247, 0.5068, 0.2387, 0.7013, 0.2499, 0.7016, 0.2443, 0.7142, 0.245, 0.7138, 0.2512, 0.958, 0.06871, 0.958, 0.07592, 0.9436, 0.07631, 0.9436, 0.06951, 0.5068, 0.2387, 0.5071, 0.247, 0.4547, 0.2475, 0.4547, 0.2387, 0.7013, 0.2499, 0.6597, 0.2513, 0.6597, 0.245, 0.7016, 0.2443, 0.6333, 0.2387, 0.6597, 0.2387, 0.6597, 0.245, 0.6333, 0.2455, 0.5847, 0.2387, 0.6072, 0.2387, 0.6071, 0.2459, 0.5846, 0.246, 0.5187, 0.2387, 0.5624, 0.2387, 0.5623, 0.246, 0.5189, 0.2459, 0.9374, 0.04788, 0.941, 0.05509, 0.8947, 0.05502, 0.8947, 0.04781, 0.9419, 0.4492, 0.9324, 0.4587, 0.8938, 0.4588, 0.8938, 0.4493, 0.5192, 0.2527, 0.5179, 0.262, 0.5074, 0.2674, 0.508, 0.2556, 0.7016, 0.2609, 0.7015, 0.2554, 0.714, 0.2577, 0.7135, 0.2643, 0.9553, 0.0543, 0.9567, 0.06151, 0.9423, 0.0623, 0.941, 0.05509, 0.508, 0.2556, 0.5074, 0.2674, 0.4548, 0.2676, 0.4548, 0.2563, 0.7016, 0.2609, 0.6607, 0.2653, 0.6602, 0.2583, 0.7015, 0.2554, 0.6333, 0.2523, 0.6597, 0.2513, 0.6602, 0.2583, 0.6337, 0.2601, 0.5845, 0.2533, 0.607, 0.253, 0.6074, 0.2615, 0.5847, 0.2624, 0.5192, 0.2527, 0.5622, 0.2534, 0.5623, 0.2629, 0.5179, 0.262, 0.9583, 0.429, 0.9514, 0.4396, 0.8938, 0.4398, 0.8938, 0.4292, 0.9654, 0.409, 0.9652, 0.4184, 0.8937, 0.4186, 0.8937, 0.4093, 0.7031, 0.273, 0.7024, 0.2669, 0.7143, 0.2714, 0.7144, 0.2787, 0.5174, 0.2718, 0.5161, 0.2827, 0.5075, 0.2915, 0.5079, 0.279, 0.5083, 0.3041, 0.4551, 0.3024, 0.455, 0.2905, 0.5075, 0.2915, 0.9481, 0.03988, 0.9517, 0.04709, 0.9374, 0.04788, 0.9337, 0.04067, 0.5158, 0.2941, 0.5161, 0.2827, 0.5624, 0.2829, 0.5624, 0.2934, 0.5849, 0.2715, 0.6077, 0.2701, 0.6079, 0.2799, 0.5851, 0.2817, 0.6341, 0.2679, 0.6607, 0.2653, 0.6614, 0.2736, 0.6347, 0.277, 0.7031, 0.273, 0.6623, 0.2821, 0.6614, 0.2736, 0.7024, 0.2669, 0.9423, 0.0623, 0.9436, 0.06951, 0.8947, 0.06944, 0.8947, 0.06223, 0.7057, 0.2877, 0.7045, 0.2802, 0.7156, 0.2869, 0.7163, 0.2954, 0.5158, 0.2941, 0.5142, 0.3094, 0.5079, 0.3205, 0.5083, 0.3041, 0.9358, 0.02546, 0.9419, 0.03267, 0.9276, 0.03346, 0.9215, 0.02625, 0.5083, 0.3041, 0.5079, 0.3205, 0.4552, 0.3178, 0.4551, 0.3024, 0.7031, 0.273, 0.7045, 0.2802, 0.6634, 0.2923, 0.6623, 0.2821, 0.6372, 0.3094, 0.6362, 0.2978, 0.6634, 0.2923, 0.6645, 0.3026, 0.5862, 0.3191, 0.5857, 0.3054, 0.6089, 0.3026, 0.6097, 0.3156, 0.5158, 0.2941, 0.5624, 0.2934, 0.5625, 0.3076, 0.5142, 0.3094, 0.9652, 0.4184, 0.9795, 0.4192, 0.9726, 0.4298, 0.9583, 0.429, 0.9514, 0.4396, 0.9583, 0.429, 0.9726, 0.4298, 0.9657, 0.4405, 0.9324, 0.4587, 0.9419, 0.4492, 0.9562, 0.45, 0.9467, 0.4596, 0.9022, 0.4771, 0.9173, 0.468, 0.9316, 0.4689, 0.9163, 0.4782, 0.9436, 0.06951, 0.9436, 0.07631, 0.8946, 0.07624, 0.8947, 0.06944, 0.9436, 0.07631, 0.9436, 0.0831, 0.8946, 0.08305, 0.8946, 0.07624, 0.941, 0.05509, 0.9423, 0.0623, 0.8947, 0.06223, 0.8947, 0.05502, 0.9463, 0.3398, 0.9559, 0.3493, 0.9416, 0.3502, 0.9321, 0.3408, 0.9657, 0.3996, 0.98, 0.3996, 0.9797, 0.4094, 0.9654, 0.409, 0.8516, 0.09656, 0.8516, 0.08975, 0.8946, 0.08986, 0.8946, 0.09667, 0.8516, 0.08975, 0.8517, 0.08294, 0.8946, 0.08305, 0.8946, 0.08986, 0.8517, 0.07614, 0.8946, 0.07624, 0.8946, 0.08305, 0.8517, 0.08294, 0.8517, 0.06933, 0.8947, 0.06944, 0.8946, 0.07624, 0.8517, 0.07614, 0.8517, 0.06212, 0.8947, 0.06223, 0.8947, 0.06944, 0.8517, 0.06933, 0.8517, 0.05491, 0.8947, 0.05502, 0.8947, 0.06223, 0.8517, 0.06212, 0.8518, 0.0477, 0.8947, 0.04781, 0.8947, 0.05502, 0.8517, 0.05491, 0.8518, 0.0405, 0.8947, 0.04061, 0.8947, 0.04781, 0.8518, 0.0477, 0.8518, 0.03329, 0.8947, 0.0334, 0.8947, 0.04061, 0.8518, 0.0405, 0.8518, 0.02609, 0.8947, 0.0262, 0.8947, 0.0334, 0.8518, 0.03329, 0.9652, 0.4184, 0.9654, 0.409, 0.9797, 0.4094, 0.9795, 0.4192, 0.9514, 0.4396, 0.9657, 0.4405, 0.9562, 0.45, 0.9419, 0.4492, 0.9797, 0.3898, 0.98, 0.3996, 0.9657, 0.3996, 0.9654, 0.3902, 0.9793, 0.38, 0.9797, 0.3898, 0.9654, 0.3902, 0.9651, 0.3808, 0.9559, 0.3493, 0.9654, 0.3588, 0.9511, 0.3597, 0.9416, 0.3502, 0.9724, 0.3694, 0.9581, 0.3703, 0.9511, 0.3597, 0.9654, 0.3588, 0.9793, 0.38, 0.9651, 0.3808, 0.9581, 0.3703, 0.9724, 0.3694, 0.8516, 0.1038, 0.8516, 0.09656, 0.8946, 0.09667, 0.8946, 0.1039, 0.8516, 0.111, 0.8516, 0.1038, 0.8946, 0.1039, 0.8946, 0.1111, 0.8515, 0.1182, 0.8516, 0.111, 0.8946, 0.1111, 0.8946, 0.1183, 0.8515, 0.1254, 0.8515, 0.1182, 0.8946, 0.1183, 0.8946, 0.1256, 0.8515, 0.1327, 0.8515, 0.1254, 0.8946, 0.1256, 0.8945, 0.1328, 0.8515, 0.1399, 0.8515, 0.1327, 0.8945, 0.1328, 0.8945, 0.14, 0.8513, 0.1959, 0.8515, 0.1399, 0.8945, 0.14, 0.8941, 0.196, 0.8512, 0.2303, 0.8513, 0.1959, 0.8941, 0.196, 0.8939, 0.2305, 0.8511, 0.2936, 0.8511, 0.2646, 0.8938, 0.2648, 0.8936, 0.2938, 0.8526, 0.6039, 0.8952, 0.6036, 0.8957, 0.6592, 0.8531, 0.6596, 0.8523, 0.5696, 0.8949, 0.5692, 0.8952, 0.6036, 0.8526, 0.6039, 0.8517, 0.5063, 0.8943, 0.5059, 0.8946, 0.5349, 0.852, 0.5353, 0.8515, 0.4682, 0.8939, 0.468, 0.8939, 0.4771, 0.8515, 0.4774, 0.8514, 0.459, 0.8938, 0.4588, 0.8939, 0.468, 0.8515, 0.4682, 0.8514, 0.459, 0.8514, 0.4494, 0.8938, 0.4493, 0.8938, 0.4588, 0.8514, 0.4494, 0.8513, 0.4399, 0.8938, 0.4398, 0.8938, 0.4493, 0.8513, 0.4294, 0.8938, 0.4292, 0.8938, 0.4398, 0.8513, 0.4399, 0.8513, 0.4188, 0.8937, 0.4186, 0.8938, 0.4292, 0.8513, 0.4294, 0.8513, 0.4188, 0.8512, 0.4094, 0.8937, 0.4093, 0.8937, 0.4186, 0.8512, 0.4094, 0.8512, 0.4, 0.8937, 0.3999, 0.8937, 0.4093, 0.8512, 0.3906, 0.8936, 0.3905, 0.8937, 0.3999, 0.8512, 0.4, 0.8511, 0.3812, 0.8936, 0.3811, 0.8936, 0.3905, 0.8512, 0.3906, 0.8511, 0.3812, 0.8511, 0.3706, 0.8936, 0.3705, 0.8936, 0.3811, 0.8511, 0.3706, 0.8511, 0.3601, 0.8936, 0.36, 0.8936, 0.3705, 0.8511, 0.3505, 0.8935, 0.3505, 0.8936, 0.36, 0.8511, 0.3601, 0.8511, 0.341, 0.8935, 0.3409, 0.8935, 0.3505, 0.8511, 0.3505, 0.8511, 0.341, 0.851, 0.3318, 0.8934, 0.3318, 0.8935, 0.3409, 0.851, 0.3318, 0.851, 0.3226, 0.8934, 0.3226, 0.8934, 0.3318, 0.8085, 0.3319, 0.8085, 0.3226, 0.851, 0.3226, 0.851, 0.3318, 0.8085, 0.3411, 0.8085, 0.3319, 0.851, 0.3318, 0.8511, 0.341, 0.8085, 0.3411, 0.8511, 0.341, 0.8511, 0.3505, 0.8085, 0.3506, 0.8085, 0.3506, 0.8511, 0.3505, 0.8511, 0.3601, 0.8086, 0.3602, 0.8086, 0.3707, 0.8086, 0.3602, 0.8511, 0.3601, 0.8511, 0.3706, 0.8086, 0.3813, 0.8086, 0.3707, 0.8511, 0.3706, 0.8511, 0.3812, 0.8086, 0.3813, 0.8511, 0.3812, 0.8512, 0.3906, 0.8087, 0.3907, 0.8087, 0.3907, 0.8512, 0.3906, 0.8512, 0.4, 0.8087, 0.4001, 0.8087, 0.4095, 0.8087, 0.4001, 0.8512, 0.4, 0.8512, 0.4094, 0.8087, 0.4189, 0.8087, 0.4095, 0.8512, 0.4094, 0.8513, 0.4188, 0.8087, 0.4189, 0.8513, 0.4188, 0.8513, 0.4294, 0.8088, 0.4295, 0.8088, 0.4295, 0.8513, 0.4294, 0.8513, 0.4399, 0.8088, 0.4401, 0.8089, 0.4496, 0.8088, 0.4401, 0.8513, 0.4399, 0.8514, 0.4494, 0.8089, 0.4592, 0.8089, 0.4496, 0.8514, 0.4494, 0.8514, 0.459, 0.8089, 0.4592, 0.8514, 0.459, 0.8515, 0.4682, 0.8089, 0.4684, 0.8089, 0.4684, 0.8515, 0.4682, 0.8515, 0.4774, 0.809, 0.4776, 0.8092, 0.5066, 0.8517, 0.5063, 0.852, 0.5353, 0.8094, 0.5356, 0.8096, 0.57, 0.8523, 0.5696, 0.8526, 0.6039, 0.8099, 0.6043, 0.8099, 0.6043, 0.8526, 0.6039, 0.8531, 0.6596, 0.8104, 0.66, 0.8085, 0.2936, 0.8085, 0.2646, 0.8511, 0.2646, 0.8511, 0.2936, 0.8085, 0.2302, 0.8085, 0.1958, 0.8513, 0.1959, 0.8512, 0.2303, 0.8085, 0.1958, 0.8084, 0.1397, 0.8515, 0.1399, 0.8513, 0.1959, 0.8084, 0.1397, 0.8085, 0.1325, 0.8515, 0.1327, 0.8515, 0.1399, 0.8085, 0.1325, 0.8085, 0.1253, 0.8515, 0.1254, 0.8515, 0.1327, 0.8085, 0.1253, 0.8085, 0.1181, 0.8515, 0.1182, 0.8515, 0.1254, 0.8085, 0.1181, 0.8085, 0.1108, 0.8516, 0.111, 0.8515, 0.1182, 0.8085, 0.1108, 0.8086, 0.1036, 0.8516, 0.1038, 0.8516, 0.111, 0.8086, 0.1036, 0.8086, 0.0964, 0.8516, 0.09656, 0.8516, 0.1038, 0.8089, 0.02593, 0.8518, 0.02609, 0.8518, 0.03329, 0.8089, 0.03313, 0.8089, 0.03313, 0.8518, 0.03329, 0.8518, 0.0405, 0.8089, 0.04034, 0.8089, 0.04034, 0.8518, 0.0405, 0.8518, 0.0477, 0.8088, 0.04755, 0.8088, 0.04755, 0.8518, 0.0477, 0.8517, 0.05491, 0.8088, 0.05475, 0.8088, 0.05475, 0.8517, 0.05491, 0.8517, 0.06212, 0.8088, 0.06196, 0.8088, 0.06196, 0.8517, 0.06212, 0.8517, 0.06933, 0.8087, 0.06917, 0.8087, 0.06917, 0.8517, 0.06933, 0.8517, 0.07614, 0.8087, 0.07598, 0.8087, 0.07598, 0.8517, 0.07614, 0.8517, 0.08294, 0.8087, 0.08278, 0.8086, 0.08959, 0.8087, 0.08278, 0.8517, 0.08294, 0.8516, 0.08975, 0.8086, 0.0964, 0.8086, 0.08959, 0.8516, 0.08975, 0.8516, 0.09656, 0.8085, 0.3226, 0.8085, 0.2936, 0.8511, 0.2936, 0.851, 0.3226, 0.809, 0.4776, 0.8515, 0.4774, 0.8517, 0.5063, 0.8092, 0.5066, 0.8515, 0.4774, 0.8939, 0.4771, 0.8943, 0.5059, 0.8517, 0.5063, 0.851, 0.3226, 0.8511, 0.2936, 0.8936, 0.2938, 0.8934, 0.3226, 0.5626, 0.3219, 0.5625, 0.3076, 0.5857, 0.3054, 0.5862, 0.3191, 0.5623, 0.2724, 0.5849, 0.2715, 0.5851, 0.2817, 0.5624, 0.2829, 0.5622, 0.2534, 0.5845, 0.2533, 0.5847, 0.2624, 0.5623, 0.2629, 0.5624, 0.2387, 0.5847, 0.2387, 0.5846, 0.246, 0.5623, 0.246, 0.9022, 0.4771, 0.9046, 0.5058, 0.8943, 0.5059, 0.8939, 0.4771, 0.5631, 0.3627, 0.5881, 0.3557, 0.5888, 0.3688, 0.5635, 0.3759, 0.5635, 0.3759, 0.5888, 0.3688, 0.6085, 0.4027, 0.5844, 0.4138, 0.9163, 0.4782, 0.9189, 0.5071, 0.9046, 0.5058, 0.9022, 0.4771, 0.5631, 0.3627, 0.5626, 0.3219, 0.5862, 0.3191, 0.5881, 0.3557, 0.5625, 0.3076, 0.5624, 0.2934, 0.5852, 0.2919, 0.5857, 0.3054, 0.5624, 0.2829, 0.5851, 0.2817, 0.5852, 0.2919, 0.5624, 0.2934, 0.5623, 0.2629, 0.5847, 0.2624, 0.5849, 0.2715, 0.5623, 0.2724, 0.5623, 0.246, 0.5846, 0.246, 0.5845, 0.2533, 0.5622, 0.2534, 0.5627, 0.1556, 0.5862, 0.1584, 0.5858, 0.1721, 0.5626, 0.1698, 0.5623, 0.2051, 0.5624, 0.1945, 0.5851, 0.1958, 0.5849, 0.2059, 0.5622, 0.2241, 0.5623, 0.2146, 0.5847, 0.2151, 0.5845, 0.2242, 0.5624, 0.2387, 0.5623, 0.2314, 0.5846, 0.2315, 0.5847, 0.2387, 0.9017, 0.3226, 0.8934, 0.3226, 0.8936, 0.2938, 0.904, 0.2939, 0.5631, 0.1148, 0.5635, 0.1016, 0.5889, 0.1087, 0.5881, 0.1218, 0.5635, 0.1016, 0.5845, 0.06372, 0.6085, 0.07485, 0.5889, 0.1087, 0.9159, 0.3214, 0.9017, 0.3226, 0.904, 0.2939, 0.9182, 0.2925, 0.5631, 0.1148, 0.5881, 0.1218, 0.5862, 0.1584, 0.5627, 0.1556, 0.5626, 0.1698, 0.5858, 0.1721, 0.5852, 0.1856, 0.5624, 0.1841, 0.5624, 0.1945, 0.5624, 0.1841, 0.5852, 0.1856, 0.5851, 0.1958, 0.5623, 0.2146, 0.5623, 0.2051, 0.5849, 0.2059, 0.5847, 0.2151, 0.5623, 0.2314, 0.5622, 0.2241, 0.5845, 0.2242, 0.5846, 0.2315, 0.2373, 0.3252, 0.2124, 0.3228, 0.2125, 0.3083, 0.2371, 0.3101, 0.2364, 0.2728, 0.2366, 0.2839, 0.2126, 0.2832, 0.2125, 0.2725, 0.236, 0.2526, 0.2361, 0.2626, 0.2124, 0.2628, 0.2124, 0.2532, 0.2355, 0.2371, 0.2357, 0.2448, 0.2121, 0.2454, 0.2118, 0.2377, 0.8006, 0.4777, 0.809, 0.4776, 0.8092, 0.5066, 0.7988, 0.5067, 0.2379, 0.3683, 0.2378, 0.3822, 0.2109, 0.3753, 0.2113, 0.3615, 0.2378, 0.3822, 0.2165, 0.4226, 0.191, 0.4114, 0.2109, 0.3753, 0.7864, 0.4793, 0.8006, 0.4777, 0.7988, 0.5067, 0.7845, 0.5083, 0.2379, 0.3683, 0.2113, 0.3615, 0.2124, 0.3228, 0.2373, 0.3252, 0.2371, 0.3101, 0.2125, 0.3083, 0.2127, 0.294, 0.2369, 0.295, 0.2366, 0.2839, 0.2369, 0.295, 0.2127, 0.294, 0.2126, 0.2832, 0.2361, 0.2626, 0.2364, 0.2728, 0.2125, 0.2725, 0.2124, 0.2628, 0.2357, 0.2448, 0.236, 0.2526, 0.2124, 0.2532, 0.2121, 0.2454, 0.233, 0.1487, 0.2335, 0.1639, 0.2088, 0.1669, 0.2079, 0.1523, 0.2347, 0.2013, 0.2106, 0.2041, 0.2101, 0.1934, 0.2343, 0.1901, 0.2352, 0.2216, 0.2115, 0.2228, 0.211, 0.2125, 0.2349, 0.2115, 0.2355, 0.2371, 0.2118, 0.2377, 0.2116, 0.2302, 0.2353, 0.2293, 0.8002, 0.3227, 0.7981, 0.2936, 0.8085, 0.2936, 0.8085, 0.3226, 0.2315, 0.1052, 0.205, 0.1132, 0.2039, 0.09929, 0.2308, 0.09117, 0.2308, 0.09117, 0.2039, 0.09929, 0.1822, 0.0637, 0.2076, 0.05127, 0.7859, 0.3211, 0.7838, 0.2921, 0.7981, 0.2936, 0.8002, 0.3227, 0.2315, 0.1052, 0.233, 0.1487, 0.2079, 0.1523, 0.205, 0.1132, 0.2335, 0.1639, 0.2341, 0.179, 0.2097, 0.1826, 0.2088, 0.1669, 0.2343, 0.1901, 0.2101, 0.1934, 0.2097, 0.1826, 0.2341, 0.179, 0.2349, 0.2115, 0.211, 0.2125, 0.2106, 0.2041, 0.2347, 0.2013, 0.2353, 0.2293, 0.2116, 0.2302, 0.2115, 0.2228, 0.2352, 0.2216, 0.8085, 0.2646, 0.8085, 0.2302, 0.8512, 0.2303, 0.8511, 0.2646, 0.8094, 0.5356, 0.852, 0.5353, 0.8523, 0.5696, 0.8096, 0.57, 0.852, 0.5353, 0.8946, 0.5349, 0.8949, 0.5692, 0.8523, 0.5696, 0.8511, 0.2646, 0.8512, 0.2303, 0.8939, 0.2305, 0.8938, 0.2648, 0.6097, 0.3156, 0.6089, 0.3026, 0.6362, 0.2978, 0.6372, 0.3094, 0.6077, 0.2701, 0.6341, 0.2679, 0.6347, 0.277, 0.6079, 0.2799, 0.607, 0.253, 0.6333, 0.2523, 0.6337, 0.2601, 0.6074, 0.2615, 0.6072, 0.2387, 0.6333, 0.2387, 0.6333, 0.2455, 0.6071, 0.2459, 0.907, 0.5348, 0.9109, 0.5691, 0.8949, 0.5692, 0.8946, 0.5349, 0.6128, 0.348, 0.6404, 0.3383, 0.642, 0.3512, 0.614, 0.361, 0.614, 0.361, 0.642, 0.3512, 0.6599, 0.3764, 0.632, 0.3907, 0.9213, 0.5361, 0.9252, 0.5704, 0.9109, 0.5691, 0.907, 0.5348, 0.6128, 0.348, 0.6097, 0.3156, 0.6372, 0.3094, 0.6404, 0.3383, 0.6089, 0.3026, 0.6082, 0.2898, 0.6352, 0.2862, 0.6362, 0.2978, 0.6079, 0.2799, 0.6347, 0.277, 0.6352, 0.2862, 0.6082, 0.2898, 0.6074, 0.2615, 0.6337, 0.2601, 0.6341, 0.2679, 0.6077, 0.2701, 0.6071, 0.2459, 0.6333, 0.2455, 0.6333, 0.2523, 0.607, 0.253, 0.6097, 0.1619, 0.6372, 0.1681, 0.6362, 0.1797, 0.609, 0.1749, 0.6077, 0.2074, 0.6079, 0.1976, 0.6347, 0.2005, 0.6342, 0.2096, 0.607, 0.2245, 0.6074, 0.216, 0.6337, 0.2174, 0.6333, 0.2252, 0.6072, 0.2387, 0.6071, 0.2316, 0.6333, 0.232, 0.6333, 0.2387, 0.9062, 0.2649, 0.8938, 0.2648, 0.8939, 0.2305, 0.9099, 0.2305, 0.6129, 0.1295, 0.614, 0.1165, 0.642, 0.1263, 0.6404, 0.1392, 0.614, 0.1165, 0.6321, 0.08684, 0.6599, 0.1011, 0.642, 0.1263, 0.9205, 0.2634, 0.9062, 0.2649, 0.9099, 0.2305, 0.9242, 0.2291, 0.6129, 0.1295, 0.6404, 0.1392, 0.6372, 0.1681, 0.6097, 0.1619, 0.609, 0.1749, 0.6362, 0.1797, 0.6352, 0.1912, 0.6082, 0.1877, 0.6079, 0.1976, 0.6082, 0.1877, 0.6352, 0.1912, 0.6347, 0.2005, 0.6074, 0.216, 0.6077, 0.2074, 0.6342, 0.2096, 0.6337, 0.2174, 0.6071, 0.2316, 0.607, 0.2245, 0.6333, 0.2252, 0.6333, 0.232, 0.1875, 0.3197, 0.1583, 0.314, 0.1589, 0.3016, 0.1879, 0.306, 0.1883, 0.2716, 0.1884, 0.282, 0.1598, 0.2776, 0.1601, 0.2683, 0.1885, 0.2535, 0.1884, 0.2625, 0.1603, 0.2605, 0.1606, 0.2537, 0.1878, 0.2384, 0.1881, 0.246, 0.1603, 0.2465, 0.1601, 0.2393, 0.7969, 0.5357, 0.8094, 0.5356, 0.8096, 0.57, 0.7937, 0.5701, 0.1851, 0.354, 0.1842, 0.3677, 0.1545, 0.3581, 0.1558, 0.3445, 0.1842, 0.3677, 0.1659, 0.3993, 0.1364, 0.3849, 0.1545, 0.3581, 0.7827, 0.5373, 0.7969, 0.5357, 0.7937, 0.5701, 0.7794, 0.5717, 0.1851, 0.354, 0.1558, 0.3445, 0.1583, 0.314, 0.1875, 0.3197, 0.1879, 0.306, 0.1589, 0.3016, 0.1595, 0.2869, 0.1884, 0.2924, 0.1884, 0.282, 0.1884, 0.2924, 0.1595, 0.2869, 0.1598, 0.2776, 0.1884, 0.2625, 0.1883, 0.2716, 0.1601, 0.2683, 0.1603, 0.2605, 0.1881, 0.246, 0.1885, 0.2535, 0.1606, 0.2537, 0.1603, 0.2465, 0.1829, 0.1566, 0.1841, 0.1705, 0.1552, 0.1762, 0.1538, 0.1638, 0.56, 0.5228, 0.56, 0.4843, 0.5639, 0.4888, 0.5639, 0.5228, 0.1875, 0.2234, 0.1597, 0.224, 0.159, 0.2166, 0.1869, 0.2142, 0.2784, 0.5296, 0.2784, 0.5676, 0.272, 0.5607, 0.272, 0.5296, 0.796, 0.2646, 0.7925, 0.2302, 0.8085, 0.2302, 0.8085, 0.2646, 0.1788, 0.1221, 0.1497, 0.1331, 0.1476, 0.1194, 0.1773, 0.1082, 0.1773, 0.1082, 0.1476, 0.1194, 0.1279, 0.09291, 0.1573, 0.07704, 0.7818, 0.2631, 0.7782, 0.2288, 0.7925, 0.2302, 0.796, 0.2646, 0.1788, 0.1221, 0.1829, 0.1566, 0.1538, 0.1638, 0.1497, 0.1331, 0.1841, 0.1705, 0.1852, 0.1843, 0.1565, 0.187, 0.1552, 0.1762, 0.6013, 0.5613, 0.5806, 0.5613, 0.5805, 0.5567, 0.5975, 0.5567, 0.1869, 0.2142, 0.159, 0.2166, 0.1582, 0.2067, 0.1863, 0.2051, 0.2341, 0.5676, 0.2341, 0.5296, 0.2406, 0.5296, 0.2406, 0.5607, 0.2557, 0.5607, 0.2406, 0.5607, 0.2453, 0.5508, 0.2557, 0.5508, 0.2406, 0.5296, 0.2406, 0.4935, 0.2453, 0.5044, 0.2453, 0.5296, 0.2406, 0.5607, 0.2406, 0.5296, 0.2453, 0.5296, 0.2453, 0.5508, 0.2557, 0.4935, 0.272, 0.4935, 0.266, 0.5044, 0.2557, 0.5044, 0.2557, 0.4888, 0.2784, 0.4888, 0.272, 0.4935, 0.2557, 0.4935, 0.2341, 0.5296, 0.2341, 0.4888, 0.2406, 0.4935, 0.2406, 0.5296, 0.2557, 0.5676, 0.2341, 0.5676, 0.2406, 0.5607, 0.2557, 0.5607, 0.2784, 0.5676, 0.2557, 0.5676, 0.2557, 0.5607, 0.272, 0.5607, 0.2557, 0.5508, 0.2557, 0.5296, 0.266, 0.5296, 0.266, 0.5508, 0.2453, 0.5508, 0.2453, 0.5296, 0.2557, 0.5296, 0.2557, 0.5508, 0.2453, 0.5296, 0.2453, 0.5044, 0.2557, 0.5044, 0.2557, 0.5296, 0.2557, 0.5296, 0.2557, 0.5044, 0.266, 0.5044, 0.266, 0.5296, 0.272, 0.5296, 0.272, 0.5607, 0.266, 0.5508, 0.266, 0.5296, 0.272, 0.4935, 0.272, 0.5296, 0.266, 0.5296, 0.266, 0.5044, 0.2406, 0.4935, 0.2557, 0.4935, 0.2557, 0.5044, 0.2453, 0.5044, 0.272, 0.5607, 0.2557, 0.5607, 0.2557, 0.5508, 0.266, 0.5508, 0.5805, 0.5567, 0.5639, 0.5567, 0.5732, 0.5441, 0.5806, 0.5441, 0.5639, 0.4888, 0.5806, 0.4888, 0.5806, 0.5006, 0.5732, 0.5006, 0.5975, 0.4888, 0.5975, 0.5228, 0.5882, 0.5228, 0.5882, 0.5006, 0.5639, 0.5567, 0.5639, 0.5228, 0.5732, 0.5228, 0.5732, 0.5441, 0.6013, 0.4843, 0.6013, 0.5228, 0.5975, 0.5228, 0.5975, 0.4888, 0.56, 0.5613, 0.56, 0.5228, 0.5639, 0.5228, 0.5639, 0.5567, 0.5806, 0.4843, 0.6013, 0.4843, 0.5975, 0.4888, 0.5806, 0.4888, 0.5806, 0.5613, 0.56, 0.5613, 0.5639, 0.5567, 0.5805, 0.5567, 0.5806, 0.5441, 0.5806, 0.5228, 0.5882, 0.5228, 0.5882, 0.5441, 0.5732, 0.5441, 0.5732, 0.5228, 0.5806, 0.5228, 0.5806, 0.5441, 0.5732, 0.5228, 0.5732, 0.5006, 0.5806, 0.5006, 0.5806, 0.5228, 0.5806, 0.5228, 0.5806, 0.5006, 0.5882, 0.5006, 0.5882, 0.5228, 0.5975, 0.5228, 0.5975, 0.5567, 0.5882, 0.5441, 0.5882, 0.5228, 0.5806, 0.4888, 0.5975, 0.4888, 0.5882, 0.5006, 0.5806, 0.5006, 0.5639, 0.5228, 0.5639, 0.4888, 0.5732, 0.5006, 0.5732, 0.5228, 0.5975, 0.5567, 0.5805, 0.5567, 0.5806, 0.5441, 0.5882, 0.5441, 0.439, 0.4946, 0.439, 0.5311, 0.427, 0.5231, 0.427, 0.4946, 0.4039, 0.5311, 0.3817, 0.5311, 0.393, 0.5231, 0.4039, 0.5231, 0.3817, 0.5311, 0.3817, 0.4946, 0.393, 0.4946, 0.393, 0.5231, 0.4165, 0.5311, 0.4039, 0.5311, 0.4039, 0.5231, 0.4165, 0.5231, 0.3763, 0.4946, 0.3763, 0.4404, 0.3817, 0.4404, 0.3817, 0.4946, 0.4443, 0.4946, 0.4443, 0.538, 0.439, 0.5311, 0.439, 0.4946, 0.07589, 0.2719, 0.07641, 0.2794, 0.07033, 0.2794, 0.07589, 0.2719, 0.07033, 0.2794, 0.06986, 0.2711, 0.07494, 0.2651, 0.427, 0.5231, 0.4165, 0.5231, 0.4165, 0.4946, 0.427, 0.4946, 0.4039, 0.4404, 0.4165, 0.4404, 0.4165, 0.4946, 0.4039, 0.4946, 0.4039, 0.5231, 0.393, 0.5231, 0.393, 0.4946, 0.4039, 0.4946, 0.4165, 0.4404, 0.427, 0.4404, 0.427, 0.4946, 0.4165, 0.4946, 0.4165, 0.5231, 0.4039, 0.5231, 0.4039, 0.4946, 0.4165, 0.4946, 0.393, 0.4404, 0.4039, 0.4404, 0.4039, 0.4946, 0.393, 0.4946, 0.439, 0.5311, 0.4165, 0.5311, 0.4165, 0.5231, 0.427, 0.5231, 0.439, 0.4404, 0.439, 0.4946, 0.427, 0.4946, 0.427, 0.4404, 0.3817, 0.4946, 0.3817, 0.4404, 0.393, 0.4404, 0.393, 0.4946, 0.07641, 0.2794, 0.07789, 0.287, 0.07465, 0.2909, 0.07033, 0.2794])
me_plane_002.use_remesh_preserve_volume = False
me_plane_002.use_remesh_preserve_attributes = False
me_plane_002.use_mirror_vertex_groups = False
me_plane_002.update()

# ---- objects
ob_plane = bpy.data.objects.new('Plane', me_plane_002)

# ---- transforms, parenting, visibility, modifiers, constraints
ob_plane.location = (0.0, 0.0, -1.373)
ob_plane.scale = (3.178, 1.0, 1.0)
ob_plane.lineart.crease_threshold = 0.0

# ---- collection membership
col_collection_1.objects.link(ob_plane)

# ---- scene / render settings (as saved in the file)
scene.frame_start = 1; scene.frame_end = 250; scene.frame_set(1)
scene.render.engine = 'BLENDER_EEVEE_NEXT'
scene.render.resolution_percentage = 50
scene.render.dither_intensity = 0.0
scene.cycles.use_denoising = False
scene.cycles.samples = 128
scene.cycles.sampling_pattern = 'TABULATED_SOBOL'
scene.cycles.light_sampling_threshold = 0.0
scene.cycles.use_adaptive_sampling = False
scene.cycles.use_light_tree = False
scene.cycles.blur_glossy = 0.0
scene.cycles.sample_clamp_indirect = 0.0
scene.view_settings.view_transform = 'Standard'
bpy.context.view_layer.update()

# ---- added for rendering (the .blend has no active camera and no usable light): camera, sun
cam_auto = bpy.data.cameras.new('AutoCamera')
cam_auto.lens = 50.0
cam_auto.sensor_width = 36.0
cam_auto.clip_end = 1000.0
ob_auto_camera = bpy.data.objects.new('AutoCamera', cam_auto)
scene.collection.objects.link(ob_auto_camera)
ob_auto_camera.location = (9.84611, -11.8153, 8.60087)
ob_auto_camera.rotation_euler = (1.09748, -7.21219e-08, 0.694738)
scene.camera = ob_auto_camera
light_auto_sun = bpy.data.lights.new('AutoSun', 'SUN')
light_auto_sun.energy = 3.0
light_auto_sun.angle = 0.0523599
ob_auto_sun = bpy.data.objects.new('AutoSun', light_auto_sun)
scene.collection.objects.link(ob_auto_sun)
ob_auto_sun.rotation_euler = (0.872665, 0.174533, 0.523599)
bpy.context.view_layer.update()
